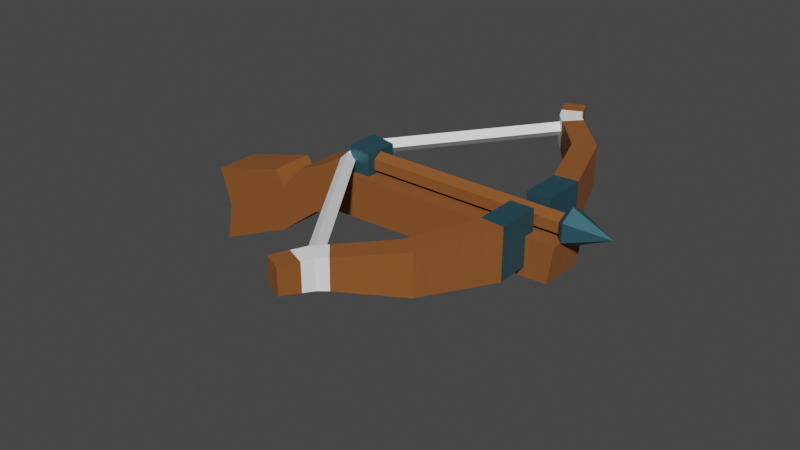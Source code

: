 # Source: crossbow.blend  (saved by Blender 3.5.10; exported with 4.5.12 LTS)
import bpy
from mathutils import Matrix  # noqa: F401  (used for matrix-valued properties, if any)

bpy.ops.wm.read_factory_settings(use_empty=True)
scene = bpy.context.scene
scene.name = 'Scene'

# ---- collections
col_collection = bpy.data.collections.new('Collection'); scene.collection.children.link(col_collection)

# ---- materials (node trees are filled in below, after node groups)
mat_metal = bpy.data.materials.new('metal')
mat_metal.use_transparent_shadow = False
mat_metal.diffuse_color = (0.0574, 0.1757, 0.2265, 1.0)
mat_brown = bpy.data.materials.new('brown')
mat_brown.use_transparent_shadow = False
mat_brown.diffuse_color = (0.2573, 0.08074, 0.01262, 1.0)
mat_white = bpy.data.materials.new('white')
mat_white.use_transparent_shadow = False
mat_white.diffuse_color = (0.9608, 0.9608, 0.9608, 1.0)

# ---- material node trees
mat_metal.use_nodes = True; mat_metal.node_tree.nodes.clear()
_N = mat_metal.node_tree.nodes; _L = mat_metal.node_tree.links
n0 = _N.new('ShaderNodeBsdfPrincipled'); n0.name = 'Principled BSDF'; n0.location = (10, 300)
n0.distribution = 'GGX'
n0.subsurface_method = 'RANDOM_WALK_SKIN'
n0.inputs[0].default_value = (0.0574, 0.1757, 0.2265, 1.0)
n0.inputs[1].default_value = 0.7649
n0.inputs[2].default_value = 0.5509
n0.inputs[27].default_value = (0.0, 0.0, 0.0, 1.0)
n0.inputs[28].default_value = 1.0
n1 = _N.new('ShaderNodeOutputMaterial'); n1.name = 'Material Output'; n1.location = (320, 270)
_L.new(n0.outputs[0], n1.inputs[0])
n1.is_active_output = True
mat_brown.use_nodes = True; mat_brown.node_tree.nodes.clear()
_N = mat_brown.node_tree.nodes; _L = mat_brown.node_tree.links
n0 = _N.new('ShaderNodeBsdfPrincipled'); n0.name = 'Principled BSDF'; n0.location = (10, 300)
n0.distribution = 'GGX'
n0.subsurface_method = 'RANDOM_WALK_SKIN'
n0.inputs[0].default_value = (0.2573, 0.08074, 0.01262, 1.0)
n0.inputs[2].default_value = 0.893
n0.inputs[27].default_value = (0.0, 0.0, 0.0, 1.0)
n0.inputs[28].default_value = 1.0
n1 = _N.new('ShaderNodeOutputMaterial'); n1.name = 'Material Output'; n1.location = (320, 270)
_L.new(n0.outputs[0], n1.inputs[0])
n1.is_active_output = True
mat_white.use_nodes = True; mat_white.node_tree.nodes.clear()
_N = mat_white.node_tree.nodes; _L = mat_white.node_tree.links
n0 = _N.new('ShaderNodeBsdfPrincipled'); n0.name = 'Principled BSDF'; n0.location = (10, 300)
n0.distribution = 'GGX'
n0.subsurface_method = 'RANDOM_WALK_SKIN'
n0.inputs[0].default_value = (0.9608, 0.9608, 0.9608, 1.0)
n0.inputs[2].default_value = 0.893
n0.inputs[27].default_value = (0.0, 0.0, 0.0, 1.0)
n0.inputs[28].default_value = 1.0
n1 = _N.new('ShaderNodeOutputMaterial'); n1.name = 'Material Output'; n1.location = (320, 270)
_L.new(n0.outputs[0], n1.inputs[0])
n1.is_active_output = True

# ---- world
world_world = bpy.data.worlds.new('World'); scene.world = world_world
world_world.use_nodes = True; world_world.node_tree.nodes.clear()
_N = world_world.node_tree.nodes; _L = world_world.node_tree.links
n0 = _N.new('ShaderNodeOutputWorld'); n0.name = 'World Output'; n0.location = (300, 300)
n1 = _N.new('ShaderNodeBackground'); n1.name = 'Background'; n1.location = (10, 300)
n1.inputs[0].default_value = (0.05088, 0.05088, 0.05088, 1.0)
_L.new(n1.outputs[0], n0.inputs[0])
n0.is_active_output = True
world_world.color = (0.05088, 0.05088, 0.05088)
world_world.use_sun_shadow = False
world_world.sun_shadow_jitter_overblur = 0.0

# ---- meshes
me_weapon_arrow03_metal_0 = bpy.data.meshes.new('Weapon_Arrow03_metal_0')
me_weapon_arrow03_metal_0.from_pydata([(38.51, 1.247e-05, 1.799), (38.51, -1.558, 0.8994), (39.78, -2.703, 1.561), (39.78, 1.308e-05, 3.121), (38.51, 1.247e-05, 1.799), (38.51, -1.558, 0.8994), (38.51, -1.558, -0.8994), (39.78, -2.703, -1.561), (39.78, -2.703, -1.561), (39.78, -2.703, 1.561), (38.51, -1.558, 0.8994), (38.51, -1.558, -0.8994), (38.51, 1.22e-05, -1.799), (39.78, 1.254e-05, -3.121), (39.78, 1.254e-05, -3.121), (39.78, -2.703, -1.561), (38.51, -1.558, -0.8994), (38.51, 1.22e-05, -1.799), (38.51, 1.558, -0.8994), (39.78, 2.703, -1.561), (39.78, 2.703, -1.561), (39.78, 1.254e-05, -3.121), (38.51, 1.22e-05, -1.799), (38.51, 1.558, -0.8994), (38.51, 1.558, 0.8994), (39.78, 2.703, 1.561), (39.78, 2.703, 1.561), (39.78, 2.703, -1.561), (38.51, 1.558, -0.8994), (38.51, 1.558, 0.8994), (38.51, 1.247e-05, 1.799), (39.78, 1.308e-05, 3.121), (39.78, 1.308e-05, 3.121), (39.78, 2.703, 1.561), (38.51, 1.558, 0.8994), (39.78, 1.308e-05, 3.121), (39.78, -2.703, 1.561), (46.5, 1.252e-05, 8.028e-06), (39.78, -2.703, 1.561), (39.78, -2.703, -1.561), (46.5, 1.252e-05, 8.028e-06), (39.78, -2.703, -1.561), (39.78, 1.254e-05, -3.121), (46.5, 1.252e-05, 8.028e-06), (39.78, 1.254e-05, -3.121), (39.78, 2.703, -1.561), (46.5, 1.252e-05, 8.028e-06), (39.78, 2.703, -1.561), (39.78, 2.703, 1.561), (46.5, 1.252e-05, 8.028e-06), (39.78, 2.703, 1.561), (39.78, 1.308e-05, 3.121), (46.5, 1.252e-05, 8.028e-06), (-2.93e-07, 1.558, -0.8994), (2.93e-07, -5.717e-08, -1.799), (5.86e-07, -1.558, -0.8994), (5.86e-07, -1.558, -0.8994), (2.93e-07, -1.558, 0.8994), (-2.93e-07, 2.144e-07, 1.799), (-2.93e-07, 1.558, -0.8994), (5.86e-07, -1.558, -0.8994), (-2.93e-07, 2.144e-07, 1.799), (-5.86e-07, 1.558, 0.8994), (-2.93e-07, 1.558, -0.8994), (-2.93e-07, 2.144e-07, 1.799), (-2.93e-07, 2.144e-07, 1.799), (2.93e-07, -1.558, 0.8994), (38.51, -1.558, 0.8994), (38.51, -1.558, 0.8994), (38.51, 1.247e-05, 1.799), (-2.93e-07, 2.144e-07, 1.799), (2.93e-07, -1.558, 0.8994), (5.86e-07, -1.558, -0.8994), (38.51, -1.558, -0.8994), (38.51, -1.558, -0.8994), (38.51, -1.558, 0.8994), (2.93e-07, -1.558, 0.8994), (5.86e-07, -1.558, -0.8994), (2.93e-07, -5.717e-08, -1.799), (38.51, 1.22e-05, -1.799), (38.51, 1.22e-05, -1.799), (38.51, -1.558, -0.8994), (5.86e-07, -1.558, -0.8994), (2.93e-07, -5.717e-08, -1.799), (-2.93e-07, 1.558, -0.8994), (38.51, 1.558, -0.8994), (38.51, 1.558, -0.8994), (38.51, 1.22e-05, -1.799), (2.93e-07, -5.717e-08, -1.799), (-2.93e-07, 1.558, -0.8994), (-5.86e-07, 1.558, 0.8994), (38.51, 1.558, 0.8994), (38.51, 1.558, 0.8994), (38.51, 1.558, -0.8994), (-2.93e-07, 1.558, -0.8994), (-5.86e-07, 1.558, 0.8994), (-2.93e-07, 2.144e-07, 1.799), (38.51, 1.247e-05, 1.799), (38.51, 1.247e-05, 1.799), (38.51, 1.558, 0.8994), (-5.86e-07, 1.558, 0.8994)], [], [(0, 1, 2), (2, 3, 4), (5, 6, 7), (8, 9, 10), (11, 12, 13), (14, 15, 16), (17, 18, 19), (20, 21, 22), (23, 24, 25), (26, 27, 28), (29, 30, 31), (32, 33, 34), (35, 36, 37), (38, 39, 40), (41, 42, 43), (44, 45, 46), (47, 48, 49), (50, 51, 52), (53, 54, 55), (56, 57, 58), (59, 60, 61), (62, 63, 64), (65, 66, 67), (68, 69, 70), (71, 72, 73), (74, 75, 76), (77, 78, 79), (80, 81, 82), (83, 84, 85), (86, 87, 88), (89, 90, 91), (92, 93, 94), (95, 96, 97), (98, 99, 100)])
me_weapon_arrow03_metal_0.polygons.foreach_set('material_index', [0, 0, 0, 0, 0, 0, 0, 0, 0, 0, 0, 0, 0, 0, 0, 0, 0, 0, 1, 1, 1, 1, 1, 1, 1, 1, 1, 1, 1, 1, 1, 1, 1, 1])
_uv = me_weapon_arrow03_metal_0.uv_layers.new(name='UVMap')
_uv.uv.foreach_set('vector', [0.75, 0.0, 0.9167, 0.0, 0.9167, 0.0, 0.9167, 0.0, 0.75, 0.0, 0.75, 0.0, 0.9167, 0.0, 0.6667, 0.0, 0.6667, 0.0, 0.6667, 0.0, 0.9167, 0.0, 0.9167, 0.0, 0.6667, 0.0, 0.25, 0.0, 0.25, 0.0, 0.25, 0.0, 0.6667, 0.0, 0.6667, 0.0, 0.25, 0.0, 0.08333, 0.0, 0.08333, 0.0, 0.08333, 0.0, 0.25, 0.0, 0.25, 0.0, 0.08333, 0.0, 0.5833, 0.0, 0.5833, 0.0, 0.5833, 0.0, 0.08333, 0.0, 0.08333, 0.0, 0.5833, 0.0, 0.75, 0.0, 0.75, 0.0, 0.75, 0.0, 0.5833, 0.0, 0.5833, 0.0, 0.75, 0.0, 0.9167, 0.0, 0.5417, 0.0, 0.9167, 0.0, 0.6667, 0.0, 0.5417, 0.0, 0.6667, 0.0, 0.25, 0.0, 0.5417, 0.0, 0.25, 0.0, 0.08333, 0.0, 0.5417, 0.0, 0.08333, 0.0, 0.5833, 0.0, 0.5417, 0.0, 0.5833, 0.0, 0.75, 0.0, 0.5417, 0.0, 0.08333, 1.0, 0.25, 1.0, 0.6667, 1.0, 0.6667, 1.0, 0.9167, 1.0, 0.75, 1.0, 0.08333, 1.0, 0.6667, 1.0, 0.75, 1.0, 0.3333, 1.0, 0.08333, 1.0, 0.75, 1.0, 0.75, 1.0, 0.9167, 1.0, 0.9167, 0.0, 0.9167, 0.0, 0.75, 0.0, 0.75, 1.0, -0.08333, 1.0, 0.08333, 1.0, 0.08333, 0.0, 0.08333, 0.0, -0.08333, 0.0, -0.08333, 1.0, 0.08333, 1.0, 0.25, 1.0, 0.25, 0.0, 0.25, 0.0, 0.08333, 0.0, 0.08333, 1.0, 0.25, 1.0, 0.4167, 1.0, 0.4167, 0.0, 0.4167, 0.0, 0.25, 0.0, 0.25, 1.0, 0.4167, 1.0, 0.5833, 1.0, 0.5833, 0.0, 0.5833, 0.0, 0.4167, 0.0, 0.4167, 1.0, 0.5833, 1.0, 0.75, 1.0, 0.75, 0.0, 0.75, 0.0, 0.5833, 0.0, 0.5833, 1.0])
me_weapon_arrow03_metal_0.materials.append(mat_metal)
me_weapon_arrow03_metal_0.materials.append(mat_brown)
me_weapon_arrow03_metal_0.update()
me_weapon_arrow03_metal_0.normals_split_custom_set([tuple(v) for v in zip(*[iter([-0.6687, -0.3718, 0.6439, -0.6687, -0.3718, 0.6439, -0.6687, -0.3718, 0.6439, -0.6687, -0.3718, 0.6439, -0.6687, -0.3718, 0.6439, -0.6687, -0.3718, 0.6439, -0.6687, -0.7435, 0.0, -0.6687, -0.7435, 0.0, -0.6687, -0.7435, 0.0, -0.6687, -0.7435, 1.784e-07, -0.6687, -0.7435, 1.784e-07, -0.6687, -0.7435, 1.784e-07, -0.6687, -0.3718, -0.6439, -0.6687, -0.3718, -0.6439, -0.6687, -0.3718, -0.6439, -0.6687, -0.3718, -0.6439, -0.6687, -0.3718, -0.6439, -0.6687, -0.3718, -0.6439, -0.6687, 0.3718, -0.6439, -0.6687, 0.3718, -0.6439, -0.6687, 0.3718, -0.6439, -0.6687, 0.3718, -0.6439, -0.6687, 0.3718, -0.6439, -0.6687, 0.3718, -0.6439, -0.6687, 0.7435, 0.0, -0.6687, 0.7435, 0.0, -0.6687, 0.7435, 0.0, -0.6687, 0.7435, -8.921e-08, -0.6687, 0.7435, -8.921e-08, -0.6687, 0.7435, -8.921e-08, -0.6687, 0.3718, 0.6439, -0.6687, 0.3718, 0.6439, -0.6687, 0.3718, 0.6439, -0.6687, 0.3718, 0.6439, -0.6687, 0.3718, 0.6439, -0.6687, 0.3718, 0.6439, 0.3734, -0.4638, 0.8034, 0.3734, -0.4638, 0.8034, 0.3734, -0.4638, 0.8034, 0.3734, -0.9277, 8.443e-08, 0.3734, -0.9277, 8.443e-08, 0.3734, -0.9277, 8.443e-08, 0.3734, -0.4638, -0.8034, 0.3734, -0.4638, -0.8034, 0.3734, -0.4638, -0.8034, 0.3734, 0.4638, -0.8034, 0.3734, 0.4638, -0.8034, 0.3734, 0.4638, -0.8034, 0.3734, 0.9277, -8.443e-08, 0.3734, 0.9277, -8.443e-08, 0.3734, 0.9277, -8.443e-08, 0.3734, 0.4638, 0.8034, 0.3734, 0.4638, 0.8034, 0.3734, 0.4638, 0.8034, -1.0, -2.821e-07, -1.629e-07, -1.0, -2.821e-07, -1.629e-07, -1.0, -2.821e-07, -1.629e-07, -1.0, -2.821e-07, -1.629e-07, -1.0, -2.821e-07, -1.629e-07, -1.0, -2.821e-07, -1.629e-07, -1.0, -2.821e-07, -1.629e-07, -1.0, -2.821e-07, -1.629e-07, -1.0, -2.821e-07, -1.629e-07, -1.0, -2.821e-07, -1.629e-07, -1.0, -2.821e-07, -1.629e-07, -1.0, -2.821e-07, -1.629e-07, -5.971e-09, -0.5, 0.866, -5.971e-09, -0.5, 0.866, -5.971e-09, -0.5, 0.866, -3.587e-09, -0.5, 0.866, -3.587e-09, -0.5, 0.866, -3.587e-09, -0.5, 0.866, 3.188e-07, -1.0, 0.0, 3.188e-07, -1.0, 0.0, 3.188e-07, -1.0, 0.0, 3.158e-07, -1.0, 0.0, 3.158e-07, -1.0, 0.0, 3.158e-07, -1.0, 0.0, 3.2e-07, -0.5, -0.866, 3.2e-07, -0.5, -0.866, 3.2e-07, -0.5, -0.866, 3.214e-07, -0.5, -0.866, 3.214e-07, -0.5, -0.866, 3.214e-07, -0.5, -0.866, -1.608e-09, 0.5, -0.866, -1.608e-09, 0.5, -0.866, -1.608e-09, 0.5, -0.866, -3.295e-09, 0.5, -0.866, -3.295e-09, 0.5, -0.866, -3.295e-09, 0.5, -0.866, -3.188e-07, 1.0, 0.0, -3.188e-07, 1.0, 0.0, -3.188e-07, 1.0, 0.0, -3.219e-07, 1.0, -1.101e-07, -3.219e-07, 1.0, -1.101e-07, -3.219e-07, 1.0, -1.101e-07, -3.131e-07, 0.5, 0.866, -3.131e-07, 0.5, 0.866, -3.131e-07, 0.5, 0.866, -3.214e-07, 0.5, 0.866, -3.214e-07, 0.5, 0.866, -3.214e-07, 0.5, 0.866])] * 3)])
me_weapon_crossbow_brown_0 = bpy.data.meshes.new('Weapon_Crossbow_brown_0')
me_weapon_crossbow_brown_0.from_pydata([(-27.41, 0.942, -4.0), (-25.35, 7.615, -4.0), (-11.52, -0.1849, -4.0), (-13.37, -2.802, -4.0), (-25.35, 7.615, 4.0), (-11.52, -0.1849, 4.0), (-11.89, 8.276, 4.0), (-26.6, 14.69, 4.0), (-26.6, 14.69, -4.0), (-25.35, 7.615, -4.0), (-25.35, 7.615, 4.0), (-26.6, 14.69, 4.0), (-4.172, 2.395, -4.0), (-4.172, 2.395, 4.0), (1.271, 0.5431, 4.0), (1.271, 0.5431, -4.0), (42.66, -7.059, -4.0), (41.67, -0.6009, -4.0), (41.67, -0.6009, 4.0), (42.66, -7.059, 4.0), (-1.745, -7.059, -4.0), (42.66, -7.059, -4.0), (42.66, -7.059, 4.0), (-1.745, -7.059, 4.0), (41.67, -0.6009, -4.0), (1.271, 0.5431, -4.0), (1.271, 0.5431, 4.0), (41.67, -0.6009, 4.0), (-27.41, 0.942, -4.0), (-13.37, -2.802, -4.0), (-13.37, -2.802, 4.0), (-27.41, 0.942, 4.0), (-25.35, 7.615, -4.0), (-27.41, 0.942, -4.0), (-27.41, 0.942, 4.0), (-25.35, 7.615, 4.0), (-13.37, -2.802, -4.0), (-11.52, -0.1849, -4.0), (-11.52, -0.1849, 4.0), (-13.37, -2.802, 4.0), (-11.52, -0.1849, -4.0), (-7.181, -4.704, -4.0), (-7.181, -4.704, 4.0), (-11.52, -0.1849, 4.0), (-7.181, -4.704, -4.0), (-1.745, -7.059, -4.0), (-1.745, -7.059, 4.0), (-7.181, -4.704, 4.0), (41.67, -0.6009, -4.0), (42.66, -7.059, -4.0), (-1.745, -7.059, -4.0), (1.271, 0.5431, -4.0), (-1.745, -7.059, 4.0), (42.66, -7.059, 4.0), (41.67, -0.6009, 4.0), (1.271, 0.5431, 4.0), (-26.6, 14.69, -4.0), (-26.6, 14.69, 4.0), (-11.89, 8.276, 4.0), (-11.89, 8.276, -4.0), (-4.172, 2.395, -4.0), (-7.181, -4.704, -4.0), (-11.52, -0.1849, -4.0), (-11.89, 8.276, -4.0), (-7.181, -4.704, 4.0), (-4.172, 2.395, 4.0), (-11.89, 8.276, 4.0), (-11.52, -0.1849, 4.0), (-25.35, 7.615, -4.0), (-26.6, 14.69, -4.0), (-11.89, 8.276, -4.0), (-11.52, -0.1849, -4.0), (-27.41, 0.942, 4.0), (-13.37, -2.802, 4.0), (-11.52, -0.1849, 4.0), (-25.35, 7.615, 4.0), (-11.89, 8.276, -4.0), (-11.89, 8.276, 4.0), (-4.172, 2.395, 4.0), (-4.172, 2.395, -4.0), (1.271, 0.5431, -4.0), (-1.745, -7.059, -4.0), (-7.181, -4.704, -4.0), (-4.172, 2.395, -4.0), (-7.181, -4.704, 4.0), (-1.745, -7.059, 4.0), (1.271, 0.5431, 4.0), (-4.172, 2.395, 4.0), (33.63, -2.03, 9.381), (33.63, -10.84, 9.381), (29.31, -10.84, 21.38), (29.31, -3.698, 21.38), (18.48, -6.496, 36.27), (19.85, -6.107, 33.27), (19.84, -10.84, 33.29), (18.48, -10.84, 36.27), (32.83, -10.84, 23.38), (37.75, -10.84, 9.725), (37.75, -2.045, 9.725), (32.83, -3.793, 23.38), (23.25, -10.84, 34.79), (23.26, -6.168, 34.77), (21.97, -6.579, 37.88), (21.97, -10.84, 37.88), (33.63, -2.03, 9.381), (29.31, -3.698, 21.38), (32.83, -3.793, 23.38), (37.75, -2.045, 9.725), (29.31, -10.84, 21.38), (33.63, -10.84, 9.381), (37.75, -10.84, 9.725), (32.83, -10.84, 23.38), (29.31, -3.698, 21.38), (22.78, -5.546, 28.83), (25.27, -5.753, 31.56), (32.83, -3.793, 23.38), (18.48, -6.496, 36.27), (18.48, -10.84, 36.27), (21.97, -10.84, 37.88), (21.97, -6.579, 37.88), (18.48, -10.84, 36.27), (19.84, -10.84, 33.29), (23.25, -10.84, 34.79), (21.97, -10.84, 37.88), (18.48, -6.496, 36.27), (21.97, -6.579, 37.88), (23.26, -6.168, 34.77), (19.85, -6.107, 33.27), (22.78, -5.546, 28.83), (29.31, -3.698, 21.38), (29.31, -10.84, 21.38), (22.82, -10.84, 28.79), (32.83, -10.84, 23.38), (32.83, -3.793, 23.38), (25.27, -5.753, 31.56), (25.31, -10.84, 31.52), (29.31, -10.84, 21.38), (32.83, -10.84, 23.38), (25.31, -10.84, 31.52), (22.82, -10.84, 28.79), (29.31, -10.84, -21.38), (33.63, -10.84, -9.381), (33.63, -2.03, -9.381), (29.31, -3.698, -21.38), (18.48, -6.496, -36.27), (18.48, -10.84, -36.27), (19.84, -10.84, -33.29), (19.85, -6.107, -33.27), (32.83, -10.84, -23.38), (32.83, -3.793, -23.38), (37.75, -2.045, -9.725), (37.75, -10.84, -9.725), (21.97, -6.579, -37.88), (23.26, -6.168, -34.77), (23.25, -10.84, -34.79), (21.97, -10.84, -37.88), (33.63, -2.03, -9.381), (37.75, -2.045, -9.725), (32.83, -3.793, -23.38), (29.31, -3.698, -21.38), (29.31, -10.84, -21.38), (32.83, -10.84, -23.38), (37.75, -10.84, -9.725), (33.63, -10.84, -9.381), (29.31, -3.698, -21.38), (32.83, -3.793, -23.38), (25.27, -5.753, -31.56), (22.78, -5.546, -28.83), (18.48, -6.496, -36.27), (21.97, -6.579, -37.88), (21.97, -10.84, -37.88), (18.48, -10.84, -36.27), (18.48, -10.84, -36.27), (21.97, -10.84, -37.88), (23.25, -10.84, -34.79), (19.84, -10.84, -33.29), (23.26, -6.168, -34.77), (21.97, -6.579, -37.88), (18.48, -6.496, -36.27), (19.85, -6.107, -33.27), (22.78, -5.546, -28.83), (22.82, -10.84, -28.79), (29.31, -10.84, -21.38), (29.31, -3.698, -21.38), (25.27, -5.753, -31.56), (32.83, -3.793, -23.38), (32.83, -10.84, -23.38), (25.31, -10.84, -31.52), (25.31, -10.84, -31.52), (32.83, -10.84, -23.38), (29.31, -10.84, -21.38), (22.82, -10.84, -28.79), (20.9, -5.808, 30.97), (22.78, -5.546, 28.83), (22.82, -10.84, 28.79), (20.9, -10.84, 30.97), (25.31, -10.84, 31.52), (25.27, -5.753, 31.56), (24.02, -5.922, 32.91), (24.02, -10.84, 32.91), (22.82, -10.84, 28.79), (25.31, -10.84, 31.52), (24.02, -10.84, 32.91), (20.9, -10.84, 30.97), (19.85, -6.107, 33.27), (23.26, -6.168, 34.77), (24.02, -5.922, 32.91), (20.9, -5.808, 30.97), (19.85, -6.107, 33.27), (20.9, -5.808, 30.97), (20.9, -10.84, 30.97), (19.84, -10.84, 33.29), (24.02, -10.84, 32.91), (24.02, -5.922, 32.91), (23.26, -6.168, 34.77), (23.25, -10.84, 34.79), (19.84, -10.84, 33.29), (20.9, -10.84, 30.97), (24.02, -10.84, 32.91), (23.25, -10.84, 34.79), (22.78, -5.546, 28.83), (20.9, -5.808, 30.97), (24.02, -5.922, 32.91), (25.27, -5.753, 31.56), (20.9, -5.808, -30.97), (20.9, -10.84, -30.97), (22.82, -10.84, -28.79), (22.78, -5.546, -28.83), (24.02, -5.922, -32.91), (25.27, -5.753, -31.56), (25.31, -10.84, -31.52), (24.02, -10.84, -32.91), (24.02, -10.84, -32.91), (25.31, -10.84, -31.52), (22.82, -10.84, -28.79), (20.9, -10.84, -30.97), (24.02, -5.922, -32.91), (23.26, -6.168, -34.77), (19.85, -6.107, -33.27), (20.9, -5.808, -30.97), (19.85, -6.107, -33.27), (19.84, -10.84, -33.29), (20.9, -10.84, -30.97), (20.9, -5.808, -30.97), (23.26, -6.168, -34.77), (24.02, -5.922, -32.91), (24.02, -10.84, -32.91), (23.25, -10.84, -34.79), (19.84, -10.84, -33.29), (23.25, -10.84, -34.79), (24.02, -10.84, -32.91), (20.9, -10.84, -30.97), (22.78, -5.546, -28.83), (25.27, -5.753, -31.56), (24.02, -5.922, -32.91), (20.9, -5.808, -30.97), (21.27, -8.538, 32.91), (1.808, -9.126, 3.786), (3.005, -10.37, 3.328), (22.32, -9.788, 32.23), (22.32, -9.788, 32.23), (3.005, -10.37, 3.328), (4.19, -9.116, 2.851), (23.35, -8.538, 31.52), (23.35, -8.538, 31.52), (4.19, -9.116, 2.851), (2.993, -7.871, 3.309), (22.3, -7.289, 32.2), (22.3, -7.289, 32.2), (2.993, -7.871, 3.309), (1.808, -9.126, 3.786), (21.27, -8.538, 32.91), (23.35, -8.538, 31.52), (22.3, -7.289, 32.2), (21.27, -8.538, 32.91), (22.32, -9.788, 32.23), (21.27, -8.538, -32.9), (22.32, -9.788, -32.22), (3.005, -10.37, -3.315), (1.808, -9.126, -3.774), (22.32, -9.788, -32.22), (23.35, -8.538, -31.51), (4.19, -9.116, -2.839), (3.005, -10.37, -3.315), (23.35, -8.538, -31.51), (22.3, -7.289, -32.18), (2.993, -7.871, -3.297), (4.19, -9.116, -2.839), (22.3, -7.289, -32.18), (21.27, -8.538, -32.9), (1.808, -9.126, -3.774), (2.993, -7.871, -3.297), (23.35, -8.538, -31.51), (22.32, -9.788, -32.22), (21.27, -8.538, -32.9), (22.3, -7.289, -32.18), (1.808, -9.126, 3.786), (1.201, -9.126, 0.006207), (2.34, -10.24, 0.006208), (2.472, -10.37, 0.006208), (3.005, -10.37, 3.328), (3.005, -10.37, 3.328), (2.472, -10.37, 0.006208), (3.531, -9.318, 0.006207), (3.733, -9.116, 0.006207), (4.19, -9.116, 2.851), (4.19, -9.116, 2.851), (3.733, -9.116, 0.006207), (2.632, -8.037, 0.006207), (2.463, -7.871, 0.006207), (2.993, -7.871, 3.309), (2.993, -7.871, 3.309), (2.463, -7.871, 0.006207), (1.287, -9.04, 0.006207), (1.201, -9.126, 0.006207), (1.808, -9.126, 3.786), (1.808, -9.126, -3.774), (3.005, -10.37, -3.315), (2.472, -10.37, 0.006208), (2.34, -10.24, 0.006208), (1.201, -9.126, 0.006207), (3.005, -10.37, -3.315), (4.19, -9.116, -2.839), (3.733, -9.116, 0.006207), (3.531, -9.318, 0.006207), (2.472, -10.37, 0.006208), (4.19, -9.116, -2.839), (2.993, -7.871, -3.297), (2.463, -7.871, 0.006207), (2.632, -8.037, 0.006207), (3.733, -9.116, 0.006207), (2.993, -7.871, -3.297), (1.808, -9.126, -3.774), (1.201, -9.126, 0.006207), (1.287, -9.04, 0.006207), (2.463, -7.871, 0.006207), (33.63, -10.84, 9.381), (33.63, -2.03, 9.381), (33.63, -2.071, 2.089), (33.63, -10.84, 2.103), (37.75, -2.045, 9.725), (37.75, -10.84, 9.725), (37.75, -10.84, 2.103), (37.75, -2.071, 2.089), (33.63, -2.03, 9.381), (37.75, -2.045, 9.725), (37.75, -2.071, 2.089), (33.63, -2.071, 2.089), (37.75, -10.84, 2.103), (37.75, -10.84, 9.725), (33.63, -10.84, 9.381), (33.63, -10.84, 2.103), (37.75, -2.071, 2.089), (37.75, -10.84, 2.103), (33.63, -10.84, 2.103), (33.63, -2.071, 2.089), (33.63, -2.071, -2.089), (33.63, -2.03, -9.381), (33.63, -10.84, -9.381), (33.63, -10.84, -2.103), (37.75, -10.84, -2.103), (37.75, -10.84, -9.725), (37.75, -2.045, -9.725), (37.75, -2.071, -2.089), (37.75, -2.071, -2.089), (37.75, -2.045, -9.725), (33.63, -2.03, -9.381), (33.63, -2.071, -2.089), (37.75, -10.84, -2.103), (33.63, -10.84, -2.103), (33.63, -10.84, -9.381), (37.75, -10.84, -9.725), (33.63, -10.84, -2.103), (37.75, -10.84, -2.103), (37.75, -2.071, -2.089), (33.63, -2.071, -2.089), (1.68, -6.186, -3.0), (3.77, -8.737, -3.0), (3.77, -8.737, 3.0), (1.68, -6.186, 3.0), (7.103, -6.216, -3.0), (1.68, -6.186, -3.0), (1.68, -6.186, 3.0), (7.103, -6.216, 3.0), (7.091, -10.8, -3.0), (7.103, -6.216, -3.0), (7.103, -6.216, 3.0), (7.091, -10.8, 3.0), (3.043, -11.45, -3.0), (7.091, -10.8, -3.0), (7.091, -10.8, 3.0), (3.043, -11.45, 3.0), (3.77, -8.737, -3.0), (3.043, -11.45, -3.0), (3.043, -11.45, 3.0), (3.77, -8.737, 3.0), (3.77, -8.737, -3.0), (1.68, -6.186, -3.0), (7.103, -6.216, -3.0), (7.091, -10.8, -3.0), (3.043, -11.45, -3.0), (3.77, -8.737, 3.0), (3.043, -11.45, 3.0), (7.091, -10.8, 3.0), (7.103, -6.216, 3.0), (1.68, -6.186, 3.0)], [], [(0, 1, 2), (0, 2, 3), (4, 5, 6), (4, 6, 7), (8, 9, 10), (8, 10, 11), (12, 13, 14), (12, 14, 15), (16, 17, 18), (16, 18, 19), (20, 21, 22), (20, 22, 23), (24, 25, 26), (24, 26, 27), (28, 29, 30), (28, 30, 31), (32, 33, 34), (32, 34, 35), (36, 37, 38), (36, 38, 39), (40, 41, 42), (40, 42, 43), (44, 45, 46), (44, 46, 47), (48, 49, 50), (48, 50, 51), (52, 53, 54), (52, 54, 55), (56, 57, 58), (56, 58, 59), (60, 61, 62), (60, 62, 63), (64, 65, 66), (64, 66, 67), (68, 69, 70), (68, 70, 71), (72, 73, 74), (72, 74, 75), (76, 77, 78), (76, 78, 79), (80, 81, 82), (80, 82, 83), (84, 85, 86), (84, 86, 87), (88, 89, 90), (88, 90, 91), (92, 93, 94), (92, 94, 95), (96, 97, 98), (96, 98, 99), (100, 101, 102), (100, 102, 103), (104, 105, 106), (104, 106, 107), (108, 109, 110), (108, 110, 111), (112, 113, 114), (112, 114, 115), (116, 117, 118), (116, 118, 119), (120, 121, 122), (120, 122, 123), (124, 125, 126), (124, 126, 127), (128, 129, 130), (128, 130, 131), (132, 133, 134), (132, 134, 135), (136, 137, 138), (136, 138, 139), (140, 141, 142), (140, 142, 143), (144, 145, 146), (144, 146, 147), (148, 149, 150), (148, 150, 151), (152, 153, 154), (152, 154, 155), (156, 157, 158), (156, 158, 159), (160, 161, 162), (160, 162, 163), (164, 165, 166), (164, 166, 167), (168, 169, 170), (168, 170, 171), (172, 173, 174), (172, 174, 175), (176, 177, 178), (176, 178, 179), (180, 181, 182), (180, 182, 183), (184, 185, 186), (184, 186, 187), (188, 189, 190), (188, 190, 191), (192, 193, 194), (192, 194, 195), (196, 197, 198), (196, 198, 199), (200, 201, 202), (200, 202, 203), (204, 205, 206), (204, 206, 207), (208, 209, 210), (208, 210, 211), (212, 213, 214), (212, 214, 215), (216, 217, 218), (216, 218, 219), (220, 221, 222), (220, 222, 223), (224, 225, 226), (224, 226, 227), (228, 229, 230), (228, 230, 231), (232, 233, 234), (232, 234, 235), (236, 237, 238), (236, 238, 239), (240, 241, 242), (240, 242, 243), (244, 245, 246), (244, 246, 247), (248, 249, 250), (248, 250, 251), (252, 253, 254), (252, 254, 255), (256, 257, 258), (256, 258, 259), (260, 261, 262), (260, 262, 263), (264, 265, 266), (264, 266, 267), (268, 269, 270), (268, 270, 271), (272, 273, 274), (272, 274, 275), (276, 277, 278), (276, 278, 279), (280, 281, 282), (280, 282, 283), (284, 285, 286), (284, 286, 287), (288, 289, 290), (288, 290, 291), (292, 293, 294), (292, 294, 295), (298, 296, 297), (296, 298, 300), (300, 298, 299), (303, 301, 302), (301, 303, 305), (305, 303, 304), (310, 308, 309), (308, 310, 307), (307, 310, 306), (315, 313, 314), (313, 315, 312), (312, 315, 311), (316, 319, 320), (319, 316, 317), (319, 317, 318), (321, 324, 325), (324, 321, 322), (324, 322, 323), (329, 327, 328), (327, 329, 330), (327, 330, 326), (334, 332, 333), (332, 334, 335), (332, 335, 331), (336, 337, 338), (336, 338, 339), (340, 341, 342), (340, 342, 343), (344, 345, 346), (344, 346, 347), (348, 349, 350), (348, 350, 351), (352, 353, 354), (352, 354, 355), (356, 357, 358), (356, 358, 359), (360, 361, 362), (360, 362, 363), (364, 365, 366), (364, 366, 367), (368, 369, 370), (368, 370, 371), (372, 373, 374), (372, 374, 375), (376, 377, 378), (376, 378, 379), (380, 381, 382), (380, 382, 383), (384, 385, 386), (384, 386, 387), (388, 389, 390), (388, 390, 391), (392, 393, 394), (392, 394, 395), (398, 396, 397), (396, 398, 399), (396, 399, 400), (401, 404, 405), (404, 401, 403), (403, 401, 402)])
me_weapon_crossbow_brown_0.polygons.foreach_set('use_smooth', [0, 0, 0, 0, 0, 0, 0, 0, 0, 0, 0, 0, 0, 0, 0, 0, 0, 0, 0, 0, 0, 0, 0, 0, 0, 0, 0, 0, 0, 0, 0, 0, 0, 0, 0, 0, 0, 0, 0, 0, 0, 0, 0, 0, 0, 0, 0, 0, 0, 0, 0, 0, 1, 1, 0, 0, 1, 1, 0, 0, 0, 0, 1, 1, 0, 0, 0, 0, 0, 0, 0, 0, 0, 0, 0, 0, 1, 0, 1, 1, 0, 0, 1, 1, 0, 0, 0, 0, 1, 1, 0, 0, 0, 0, 0, 0, 0, 0, 0, 0, 0, 0, 1, 1, 0, 0, 0, 0, 0, 0, 1, 1, 0, 0, 0, 0, 0, 0, 1, 1, 0, 0, 0, 0, 0, 0, 1, 1, 0, 0, 1, 0, 0, 0, 0, 0, 0, 0, 0, 0, 0, 0, 0, 0, 0, 0, 0, 0, 0, 0, 0, 1, 0, 0, 0, 0, 0, 0, 1, 0, 0, 0, 0, 0, 0, 0, 0, 0, 0, 0, 0, 0, 0, 0, 0, 0, 1, 1, 0, 0, 0, 0, 0, 0, 0, 0, 1, 1, 0, 0, 0, 0, 0, 1, 0, 0, 0, 0, 0, 0, 0, 0, 0, 0, 0, 0, 0, 0])
me_weapon_crossbow_brown_0.polygons.foreach_set('material_index', [0, 0, 0, 0, 0, 0, 0, 0, 0, 0, 0, 0, 0, 0, 0, 0, 0, 0, 0, 0, 0, 0, 0, 0, 0, 0, 0, 0, 0, 0, 0, 0, 0, 0, 0, 0, 0, 0, 0, 0, 0, 0, 0, 0, 0, 0, 0, 0, 0, 0, 0, 0, 0, 0, 0, 0, 0, 0, 0, 0, 0, 0, 0, 0, 0, 0, 0, 0, 0, 0, 0, 0, 0, 0, 0, 0, 0, 0, 0, 0, 0, 0, 0, 0, 0, 0, 0, 0, 0, 0, 0, 0, 0, 0, 0, 0, 1, 1, 1, 1, 1, 1, 1, 1, 1, 1, 1, 1, 1, 1, 1, 1, 1, 1, 1, 1, 1, 1, 1, 1, 1, 1, 1, 1, 1, 1, 1, 1, 1, 1, 1, 1, 1, 1, 1, 1, 1, 1, 1, 1, 1, 1, 1, 1, 1, 1, 1, 1, 1, 1, 1, 1, 1, 1, 1, 1, 1, 1, 1, 1, 1, 1, 1, 1, 1, 1, 1, 1, 1, 1, 1, 1, 2, 2, 2, 2, 2, 2, 2, 2, 2, 2, 2, 2, 2, 2, 2, 2, 2, 2, 2, 2, 2, 2, 2, 2, 2, 2, 2, 2, 2, 2, 2, 2, 2, 2, 2, 2])
_uv = me_weapon_crossbow_brown_0.uv_layers.new(name='UVMap')
_uv.uv.foreach_set('vector', [-27.41, 1.942, -25.35, 8.615, -11.52, 0.8151, -27.41, 1.942, -11.52, 0.8151, -13.37, -1.802, -25.35, 8.615, -11.52, 0.8151, -11.89, 9.276, -25.35, 8.615, -11.89, 9.276, -26.6, 15.69, -26.6, 15.69, -25.35, 8.615, -25.35, 8.615, -26.6, 15.69, -25.35, 8.615, -26.6, 15.69, -4.172, 3.395, -4.172, 3.395, 1.271, 1.543, -4.172, 3.395, 1.271, 1.543, 1.271, 1.543, 42.66, -6.059, 41.67, 0.3991, 41.67, 0.3991, 42.66, -6.059, 41.67, 0.3991, 42.66, -6.059, -1.745, -6.059, 42.66, -6.059, 42.66, -6.059, -1.745, -6.059, 42.66, -6.059, -1.745, -6.059, 41.67, 0.3991, 1.271, 1.543, 1.271, 1.543, 41.67, 0.3991, 1.271, 1.543, 41.67, 0.3991, -27.41, 1.942, -13.37, -1.802, -13.37, -1.802, -27.41, 1.942, -13.37, -1.802, -27.41, 1.942, -25.35, 8.615, -27.41, 1.942, -27.41, 1.942, -25.35, 8.615, -27.41, 1.942, -25.35, 8.615, -13.37, -1.802, -11.52, 0.8151, -11.52, 0.8151, -13.37, -1.802, -11.52, 0.8151, -13.37, -1.802, -11.52, 0.8151, -7.181, -3.704, -7.181, -3.704, -11.52, 0.8151, -7.181, -3.704, -11.52, 0.8151, -7.181, -3.704, -1.745, -6.059, -1.745, -6.059, -7.181, -3.704, -1.745, -6.059, -7.181, -3.704, 41.67, 0.3991, 42.66, -6.059, -1.745, -6.059, 41.67, 0.3991, -1.745, -6.059, 1.271, 1.543, -1.745, -6.059, 42.66, -6.059, 41.67, 0.3991, -1.745, -6.059, 41.67, 0.3991, 1.271, 1.543, -26.6, 15.69, -26.6, 15.69, -11.89, 9.276, -26.6, 15.69, -11.89, 9.276, -11.89, 9.276, -4.172, 3.395, -7.181, -3.704, -11.52, 0.8151, -4.172, 3.395, -11.52, 0.8151, -11.89, 9.276, -7.181, -3.704, -4.172, 3.395, -11.89, 9.276, -7.181, -3.704, -11.89, 9.276, -11.52, 0.8151, -25.35, 8.615, -26.6, 15.69, -11.89, 9.276, -25.35, 8.615, -11.89, 9.276, -11.52, 0.8151, -27.41, 1.942, -13.37, -1.802, -11.52, 0.8151, -27.41, 1.942, -11.52, 0.8151, -25.35, 8.615, -11.89, 9.276, -11.89, 9.276, -4.172, 3.395, -11.89, 9.276, -4.172, 3.395, -4.172, 3.395, 1.271, 1.543, -1.745, -6.059, -7.181, -3.704, 1.271, 1.543, -7.181, -3.704, -4.172, 3.395, -7.181, -3.704, -1.745, -6.059, 1.271, 1.543, -7.181, -3.704, 1.271, 1.543, -4.172, 3.395, 3.676, -28.84, 3.676, -28.84, -0.6393, -40.84, 3.676, -28.84, -0.6393, -40.84, -0.6393, -40.84, -11.47, -55.72, -10.1, -52.73, -10.11, -52.75, -11.47, -55.72, -10.11, -52.75, -11.47, -55.72, 2.883, -42.84, 7.804, -29.18, 7.804, -29.18, 2.883, -42.84, 7.804, -29.18, 2.883, -42.84, -6.7, -54.24, -6.692, -54.23, -7.974, -57.34, -6.7, -54.24, -7.974, -57.34, -7.974, -57.34, 3.676, -28.84, -0.6393, -40.84, 2.883, -42.84, 3.676, -28.84, 2.883, -42.84, 7.804, -29.18, -0.6393, -40.84, 3.676, -28.84, 7.804, -29.18, -0.6393, -40.84, 7.804, -29.18, 2.883, -42.84, -0.6393, -40.84, -7.168, -48.29, -4.674, -51.01, -0.6393, -40.84, -4.674, -51.01, 2.883, -42.84, -11.47, -55.72, -11.47, -55.72, -7.974, -57.34, -11.47, -55.72, -7.974, -57.34, -7.974, -57.34, -11.47, -55.72, -10.11, -52.75, -6.7, -54.24, -11.47, -55.72, -6.7, -54.24, -7.974, -57.34, -11.47, -55.72, -7.974, -57.34, -6.692, -54.23, -11.47, -55.72, -6.692, -54.23, -10.1, -52.73, -7.168, -48.29, -0.6393, -40.84, -0.6393, -40.84, -7.168, -48.29, -0.6393, -40.84, -7.132, -48.25, 2.883, -42.84, 2.883, -42.84, -4.674, -51.01, 2.883, -42.84, -4.674, -51.01, -4.639, -50.97, -0.6393, -40.84, 2.883, -42.84, -4.639, -50.97, -0.6393, -40.84, -4.639, -50.97, -7.132, -48.25, -0.6393, -40.84, 3.676, -28.84, 3.676, -28.84, -0.6393, -40.84, 3.676, -28.84, -0.6393, -40.84, -11.47, -55.72, -11.47, -55.72, -10.11, -52.75, -11.47, -55.72, -10.11, -52.75, -10.1, -52.73, 2.883, -42.84, 2.883, -42.84, 7.804, -29.18, 2.883, -42.84, 7.804, -29.18, 7.804, -29.18, -7.974, -57.34, -6.692, -54.23, -6.7, -54.24, -7.974, -57.34, -6.7, -54.24, -7.974, -57.34, 3.676, -28.84, 7.804, -29.18, 2.883, -42.84, 3.676, -28.84, 2.883, -42.84, -0.6393, -40.84, -0.6393, -40.84, 2.883, -42.84, 7.804, -29.18, -0.6393, -40.84, 7.804, -29.18, 3.676, -28.84, -0.6393, -40.84, 2.883, -42.84, -4.674, -51.01, -0.6393, -40.84, -4.674, -51.01, -7.168, -48.29, -11.47, -55.72, -7.974, -57.34, -7.974, -57.34, -11.47, -55.72, -7.974, -57.34, -11.47, -55.72, -11.47, -55.72, -7.974, -57.34, -6.7, -54.24, -11.47, -55.72, -6.7, -54.24, -10.11, -52.75, -6.692, -54.23, -7.974, -57.34, -11.47, -55.72, -6.692, -54.23, -11.47, -55.72, -10.1, -52.73, -7.168, -48.29, -7.132, -48.25, -0.6393, -40.84, -7.168, -48.29, -0.6393, -40.84, -0.6393, -40.84, -4.674, -51.01, 2.883, -42.84, 2.883, -42.84, -4.674, -51.01, 2.883, -42.84, -4.639, -50.97, -4.639, -50.97, 2.883, -42.84, -0.6393, -40.84, -4.639, -50.97, -0.6393, -40.84, -7.132, -48.25, -9.046, -50.43, -7.168, -48.29, -7.132, -48.25, -9.046, -50.43, -7.132, -48.25, -9.046, -50.43, -4.639, -50.97, -4.674, -51.01, -5.927, -52.37, -4.639, -50.97, -5.927, -52.37, -5.927, -52.37, -7.132, -48.25, -4.639, -50.97, -5.927, -52.37, -7.132, -48.25, -5.927, -52.37, -9.046, -50.43, -10.1, -52.73, -6.692, -54.23, -5.927, -52.37, -10.1, -52.73, -5.927, -52.37, -9.046, -50.43, -10.1, -52.73, -9.046, -50.43, -9.046, -50.43, -10.1, -52.73, -9.046, -50.43, -10.11, -52.75, -5.927, -52.37, -5.927, -52.37, -6.692, -54.23, -5.927, -52.37, -6.692, -54.23, -6.7, -54.24, -10.11, -52.75, -9.046, -50.43, -5.927, -52.37, -10.11, -52.75, -5.927, -52.37, -6.7, -54.24, -7.168, -48.29, -9.046, -50.43, -5.927, -52.37, -7.168, -48.29, -5.927, -52.37, -4.674, -51.01, -9.046, -50.43, -9.046, -50.43, -7.132, -48.25, -9.046, -50.43, -7.132, -48.25, -7.168, -48.29, -5.927, -52.37, -4.674, -51.01, -4.639, -50.97, -5.927, -52.37, -4.639, -50.97, -5.927, -52.37, -5.927, -52.37, -4.639, -50.97, -7.132, -48.25, -5.927, -52.37, -7.132, -48.25, -9.046, -50.43, -5.927, -52.37, -6.692, -54.23, -10.1, -52.73, -5.927, -52.37, -10.1, -52.73, -9.046, -50.43, -10.1, -52.73, -10.11, -52.75, -9.046, -50.43, -10.1, -52.73, -9.046, -50.43, -9.046, -50.43, -6.692, -54.23, -5.927, -52.37, -5.927, -52.37, -6.692, -54.23, -5.927, -52.37, -6.7, -54.24, -10.11, -52.75, -6.7, -54.24, -5.927, -52.37, -10.11, -52.75, -5.927, -52.37, -9.046, -50.43, -7.168, -48.29, -4.674, -51.01, -5.927, -52.37, -7.168, -48.29, -5.927, -52.37, -9.046, -50.43, 9.587, -16.07, -9.876, 13.05, -8.679, 13.51, 9.587, -16.07, -8.679, 13.51, 10.64, -15.39, 10.64, -15.39, -8.679, 13.51, -7.494, 13.99, 10.64, -15.39, -7.494, 13.99, 11.67, -14.68, 11.67, -14.68, -7.494, 13.99, -8.691, 13.53, 11.67, -14.68, -8.691, 13.53, 10.61, -15.36, 10.61, -15.36, -8.691, 13.53, -9.876, 13.05, 10.61, -15.36, -9.876, 13.05, 9.587, -16.07, 11.67, -14.68, 10.61, -15.36, 9.587, -16.07, 11.67, -14.68, 9.587, -16.07, 10.64, -15.39, 9.587, 49.74, 10.64, 49.06, -8.679, 20.16, 9.587, 49.74, -8.679, 20.16, -9.876, 20.61, 10.64, 49.06, 11.67, 48.35, -7.494, 19.68, 10.64, 49.06, -7.494, 19.68, -8.679, 20.16, 11.67, 48.35, 10.61, 49.03, -8.691, 20.14, 11.67, 48.35, -8.691, 20.14, -7.494, 19.68, 10.61, 49.03, 9.587, 49.74, -9.876, 20.61, 10.61, 49.03, -9.876, 20.61, -8.691, 20.14, 11.67, 48.35, 10.64, 49.06, 9.587, 49.74, 11.67, 48.35, 9.587, 49.74, 10.61, 49.03, -9.344, 16.83, -9.876, 13.05, -10.48, 16.83, -9.876, 13.05, -9.344, 16.83, -8.679, 13.51, -8.679, 13.51, -9.344, 16.83, -9.212, 16.83, -8.153, 16.83, -8.679, 13.51, -9.212, 16.83, -8.679, 13.51, -8.153, 16.83, -7.494, 13.99, -7.494, 13.99, -8.153, 16.83, -7.951, 16.83, -8.691, 13.53, -9.052, 16.83, -9.221, 16.83, -9.052, 16.83, -8.691, 13.53, -7.951, 16.83, -7.951, 16.83, -8.691, 13.53, -7.494, 13.99, -9.876, 13.05, -10.4, 16.83, -10.48, 16.83, -10.4, 16.83, -9.876, 13.05, -9.221, 16.83, -9.221, 16.83, -9.876, 13.05, -8.691, 13.53, -9.876, 20.61, -9.344, 16.83, -10.48, 16.83, -9.344, 16.83, -9.876, 20.61, -8.679, 20.16, -9.344, 16.83, -8.679, 20.16, -9.212, 16.83, -8.679, 20.16, -8.153, 16.83, -9.212, 16.83, -8.153, 16.83, -8.679, 20.16, -7.494, 19.68, -8.153, 16.83, -7.494, 19.68, -7.951, 16.83, -9.052, 16.83, -8.691, 20.14, -9.221, 16.83, -8.691, 20.14, -9.052, 16.83, -7.951, 16.83, -8.691, 20.14, -7.951, 16.83, -7.494, 19.68, -10.4, 16.83, -9.876, 20.61, -10.48, 16.83, -9.876, 20.61, -10.4, 16.83, -9.221, 16.83, -9.876, 20.61, -9.221, 16.83, -8.691, 20.14, 3.676, -28.84, 3.676, -28.84, 3.676, -21.55, 3.676, -28.84, 3.676, -21.55, 3.676, -21.56, 7.804, -29.18, 7.804, -29.18, 7.804, -21.56, 7.804, -29.18, 7.804, -21.56, 7.804, -21.55, 3.676, -28.84, 7.804, -29.18, 7.804, -21.55, 3.676, -28.84, 7.804, -21.55, 3.676, -21.55, 7.804, -21.56, 7.804, -29.18, 3.676, -28.84, 7.804, -21.56, 3.676, -28.84, 3.676, -21.56, 7.804, -21.55, 7.804, -21.56, 3.676, -21.56, 7.804, -21.55, 3.676, -21.56, 3.676, -21.55, 3.676, -21.55, 3.676, -28.84, 3.676, -28.84, 3.676, -21.55, 3.676, -28.84, 3.676, -21.56, 7.804, -21.56, 7.804, -29.18, 7.804, -29.18, 7.804, -21.56, 7.804, -29.18, 7.804, -21.55, 7.804, -21.55, 7.804, -29.18, 3.676, -28.84, 7.804, -21.55, 3.676, -28.84, 3.676, -21.55, 7.804, -21.56, 3.676, -21.56, 3.676, -28.84, 7.804, -21.56, 3.676, -28.84, 7.804, -29.18, 3.676, -21.56, 7.804, -21.56, 7.804, -21.55, 3.676, -21.56, 7.804, -21.55, 3.676, -21.55, -3.251, 3.392, -1.161, 0.8408, -1.161, 0.8408, -3.251, 3.392, -1.161, 0.8408, -3.251, 3.392, 2.172, 3.361, -3.251, 3.392, -3.251, 3.392, 2.172, 3.361, -3.251, 3.392, 2.172, 3.361, 2.16, -1.217, 2.172, 3.361, 2.172, 3.361, 2.16, -1.217, 2.172, 3.361, 2.16, -1.217, -1.888, -1.868, 2.16, -1.217, 2.16, -1.217, -1.888, -1.868, 2.16, -1.217, -1.888, -1.868, -1.161, 0.8408, -1.888, -1.868, -1.888, -1.868, -1.161, 0.8408, -1.888, -1.868, -1.161, 0.8408, 2.172, 3.361, -1.161, 0.8408, -3.251, 3.392, -1.161, 0.8408, 2.172, 3.361, 2.16, -1.217, -1.161, 0.8408, 2.16, -1.217, -1.888, -1.868, -1.161, 0.8408, 2.172, 3.361, -3.251, 3.392, 2.172, 3.361, -1.161, 0.8408, 2.16, -1.217, 2.16, -1.217, -1.161, 0.8408, -1.888, -1.868])
_ca = me_weapon_crossbow_brown_0.color_attributes.new('Attribute', 'BYTE_COLOR', 'CORNER')
_ca.data.foreach_set('color', [1.0, 1.0, 1.0, 1.0, 1.0, 1.0, 1.0, 1.0, 1.0, 1.0, 1.0, 1.0, 1.0, 1.0, 1.0, 1.0, 1.0, 1.0, 1.0, 1.0, 1.0, 1.0, 1.0, 1.0, 1.0, 1.0, 1.0, 1.0, 1.0, 1.0, 1.0, 1.0, 1.0, 1.0, 1.0, 1.0, 1.0, 1.0, 1.0, 1.0, 1.0, 1.0, 1.0, 1.0, 1.0, 1.0, 1.0, 1.0, 1.0, 1.0, 1.0, 1.0, 1.0, 1.0, 1.0, 1.0, 1.0, 1.0, 1.0, 1.0, 1.0, 1.0, 1.0, 1.0, 1.0, 1.0, 1.0, 1.0, 1.0, 1.0, 1.0, 1.0, 1.0, 1.0, 1.0, 1.0, 1.0, 1.0, 1.0, 1.0, 1.0, 1.0, 1.0, 1.0, 1.0, 1.0, 1.0, 1.0, 1.0, 1.0, 1.0, 1.0, 1.0, 1.0, 1.0, 1.0, 1.0, 1.0, 1.0, 1.0, 1.0, 1.0, 1.0, 1.0, 1.0, 1.0, 1.0, 1.0, 1.0, 1.0, 1.0, 1.0, 1.0, 1.0, 1.0, 1.0, 1.0, 1.0, 1.0, 1.0, 1.0, 1.0, 1.0, 1.0, 1.0, 1.0, 1.0, 1.0, 1.0, 1.0, 1.0, 1.0, 1.0, 1.0, 1.0, 1.0, 1.0, 1.0, 1.0, 1.0, 1.0, 1.0, 1.0, 1.0, 1.0, 1.0, 1.0, 1.0, 1.0, 1.0, 1.0, 1.0, 1.0, 1.0, 1.0, 1.0, 1.0, 1.0, 1.0, 1.0, 1.0, 1.0, 1.0, 1.0, 1.0, 1.0, 1.0, 1.0, 1.0, 1.0, 1.0, 1.0, 1.0, 1.0, 1.0, 1.0, 1.0, 1.0, 1.0, 1.0, 1.0, 1.0, 1.0, 1.0, 1.0, 1.0, 1.0, 1.0, 1.0, 1.0, 1.0, 1.0, 1.0, 1.0, 1.0, 1.0, 1.0, 1.0, 1.0, 1.0, 1.0, 1.0, 1.0, 1.0, 1.0, 1.0, 1.0, 1.0, 1.0, 1.0, 1.0, 1.0, 1.0, 1.0, 1.0, 1.0, 1.0, 1.0, 1.0, 1.0, 1.0, 1.0, 1.0, 1.0, 1.0, 1.0, 1.0, 1.0, 1.0, 1.0, 1.0, 1.0, 1.0, 1.0, 1.0, 1.0, 1.0, 1.0, 1.0, 1.0, 1.0, 1.0, 1.0, 1.0, 1.0, 1.0, 1.0, 1.0, 1.0, 1.0, 1.0, 1.0, 1.0, 1.0, 1.0, 1.0, 1.0, 1.0, 1.0, 1.0, 1.0, 1.0, 1.0, 1.0, 1.0, 1.0, 1.0, 1.0, 1.0, 1.0, 1.0, 1.0, 1.0, 1.0, 1.0, 1.0, 1.0, 1.0, 1.0, 1.0, 1.0, 1.0, 1.0, 1.0, 1.0, 1.0, 1.0, 1.0, 1.0, 1.0, 1.0, 1.0, 1.0, 1.0, 1.0, 1.0, 1.0, 1.0, 1.0, 1.0, 1.0, 1.0, 1.0, 1.0, 1.0, 1.0, 1.0, 1.0, 1.0, 1.0, 1.0, 1.0, 1.0, 1.0, 1.0, 1.0, 1.0, 1.0, 1.0, 1.0, 1.0, 1.0, 1.0, 1.0, 1.0, 1.0, 1.0, 1.0, 1.0, 1.0, 1.0, 1.0, 1.0, 1.0, 1.0, 1.0, 1.0, 1.0, 1.0, 1.0, 1.0, 1.0, 1.0, 1.0, 1.0, 1.0, 1.0, 1.0, 1.0, 1.0, 1.0, 1.0, 1.0, 1.0, 1.0, 1.0, 1.0, 1.0, 1.0, 1.0, 1.0, 1.0, 1.0, 1.0, 1.0, 1.0, 1.0, 1.0, 1.0, 1.0, 1.0, 1.0, 1.0, 1.0, 1.0, 1.0, 1.0, 1.0, 1.0, 1.0, 1.0, 1.0, 1.0, 1.0, 1.0, 1.0, 1.0, 1.0, 1.0, 1.0, 1.0, 1.0, 1.0, 1.0, 1.0, 1.0, 1.0, 1.0, 1.0, 1.0, 1.0, 1.0, 1.0, 1.0, 1.0, 1.0, 1.0, 1.0, 1.0, 1.0, 1.0, 1.0, 1.0, 1.0, 1.0, 1.0, 1.0, 1.0, 1.0, 1.0, 1.0, 1.0, 1.0, 1.0, 1.0, 1.0, 1.0, 1.0, 1.0, 1.0, 1.0, 1.0, 1.0, 1.0, 1.0, 1.0, 1.0, 1.0, 1.0, 1.0, 1.0, 1.0, 1.0, 1.0, 1.0, 1.0, 1.0, 1.0, 1.0, 1.0, 1.0, 1.0, 1.0, 1.0, 1.0, 1.0, 1.0, 1.0, 1.0, 1.0, 1.0, 1.0, 1.0, 1.0, 1.0, 1.0, 1.0, 1.0, 1.0, 1.0, 1.0, 1.0, 1.0, 1.0, 1.0, 1.0, 1.0, 1.0, 1.0, 1.0, 1.0, 1.0, 1.0, 1.0, 1.0, 1.0, 1.0, 1.0, 1.0, 1.0, 1.0, 1.0, 1.0, 1.0, 1.0, 1.0, 1.0, 1.0, 1.0, 1.0, 1.0, 1.0, 1.0, 1.0, 1.0, 1.0, 1.0, 1.0, 1.0, 1.0, 1.0, 1.0, 1.0, 1.0, 1.0, 1.0, 1.0, 1.0, 1.0, 1.0, 1.0, 1.0, 1.0, 1.0, 1.0, 1.0, 1.0, 1.0, 1.0, 1.0, 1.0, 1.0, 1.0, 1.0, 1.0, 1.0, 1.0, 1.0, 1.0, 1.0, 1.0, 1.0, 1.0, 1.0, 1.0, 1.0, 1.0, 1.0, 1.0, 1.0, 1.0, 1.0, 1.0, 1.0, 1.0, 1.0, 1.0, 1.0, 1.0, 1.0, 1.0, 1.0, 1.0, 1.0, 1.0, 1.0, 1.0, 1.0, 1.0, 1.0, 1.0, 1.0, 1.0, 1.0, 1.0, 1.0, 1.0, 1.0, 1.0, 1.0, 1.0, 1.0, 1.0, 1.0, 1.0, 1.0, 1.0, 1.0, 1.0, 1.0, 1.0, 1.0, 1.0, 1.0, 1.0, 1.0, 1.0, 1.0, 1.0, 1.0, 1.0, 1.0, 1.0, 1.0, 1.0, 1.0, 1.0, 1.0, 1.0, 1.0, 1.0, 1.0, 1.0, 1.0, 1.0, 1.0, 1.0, 1.0, 1.0, 1.0, 1.0, 1.0, 1.0, 1.0, 1.0, 1.0, 1.0, 1.0, 1.0, 1.0, 1.0, 1.0, 1.0, 1.0, 1.0, 1.0, 1.0, 1.0, 1.0, 1.0, 1.0, 1.0, 1.0, 1.0, 1.0, 1.0, 1.0, 1.0, 1.0, 1.0, 1.0, 1.0, 1.0, 1.0, 1.0, 1.0, 1.0, 1.0, 1.0, 1.0, 1.0, 1.0, 1.0, 1.0, 1.0, 1.0, 1.0, 1.0, 1.0, 1.0, 1.0, 1.0, 1.0, 1.0, 1.0, 1.0, 1.0, 1.0, 1.0, 1.0, 1.0, 1.0, 1.0, 1.0, 1.0, 1.0, 1.0, 1.0, 1.0, 1.0, 1.0, 1.0, 1.0, 1.0, 1.0, 1.0, 1.0, 1.0, 1.0, 1.0, 1.0, 1.0, 1.0, 1.0, 1.0, 1.0, 1.0, 1.0, 1.0, 1.0, 1.0, 1.0, 1.0, 1.0, 1.0, 1.0, 1.0, 1.0, 1.0, 1.0, 1.0, 1.0, 1.0, 1.0, 1.0, 1.0, 1.0, 1.0, 1.0, 1.0, 1.0, 1.0, 1.0, 1.0, 1.0, 1.0, 1.0, 1.0, 1.0, 1.0, 1.0, 1.0, 1.0, 1.0, 1.0, 1.0, 1.0, 1.0, 1.0, 1.0, 1.0, 1.0, 1.0, 1.0, 1.0, 1.0, 1.0, 1.0, 1.0, 1.0, 1.0, 1.0, 1.0, 1.0, 1.0, 1.0, 1.0, 1.0, 1.0, 1.0, 1.0, 1.0, 1.0, 1.0, 1.0, 1.0, 1.0, 1.0, 1.0, 1.0, 1.0, 1.0, 1.0, 1.0, 1.0, 1.0, 1.0, 1.0, 1.0, 1.0, 1.0, 1.0, 1.0, 1.0, 1.0, 1.0, 1.0, 1.0, 1.0, 1.0, 1.0, 1.0, 1.0, 1.0, 1.0, 1.0, 1.0, 1.0, 1.0, 1.0, 1.0, 1.0, 1.0, 1.0, 1.0, 1.0, 1.0, 1.0, 1.0, 1.0, 1.0, 1.0, 1.0, 1.0, 1.0, 1.0, 1.0, 1.0, 1.0, 1.0, 1.0, 1.0, 1.0, 1.0, 1.0, 1.0, 1.0, 1.0, 1.0, 1.0, 1.0, 1.0, 1.0, 1.0, 1.0, 1.0, 1.0, 1.0, 1.0, 1.0, 1.0, 1.0, 1.0, 1.0, 1.0, 1.0, 1.0, 1.0, 1.0, 1.0, 1.0, 1.0, 1.0, 1.0, 1.0, 1.0, 1.0, 1.0, 1.0, 1.0, 1.0, 1.0, 1.0, 1.0, 1.0, 1.0, 1.0, 1.0, 1.0, 1.0, 1.0, 1.0, 1.0, 1.0, 1.0, 1.0, 1.0, 1.0, 1.0, 1.0, 1.0, 1.0, 1.0, 1.0, 1.0, 1.0, 1.0, 1.0, 1.0, 1.0, 1.0, 1.0, 1.0, 1.0, 1.0, 1.0, 1.0, 1.0, 1.0, 1.0, 1.0, 1.0, 1.0, 1.0, 1.0, 1.0, 1.0, 1.0, 1.0, 1.0, 1.0, 1.0, 1.0, 1.0, 1.0, 1.0, 1.0, 1.0, 1.0, 1.0, 1.0, 1.0, 1.0, 1.0, 1.0, 1.0, 1.0, 1.0, 1.0, 1.0, 1.0, 1.0, 1.0, 1.0, 1.0, 1.0, 1.0, 1.0, 1.0, 1.0, 1.0, 1.0, 1.0, 1.0, 1.0, 1.0, 1.0, 1.0, 1.0, 1.0, 1.0, 1.0, 1.0, 1.0, 1.0, 1.0, 1.0, 1.0, 1.0, 1.0, 1.0, 1.0, 1.0, 1.0, 1.0, 1.0, 1.0, 1.0, 1.0, 1.0, 1.0, 1.0, 1.0, 1.0, 1.0, 1.0, 1.0, 1.0, 1.0, 1.0, 1.0, 1.0, 1.0, 1.0, 1.0, 1.0, 1.0, 1.0, 1.0, 1.0, 1.0, 1.0, 1.0, 1.0, 1.0, 1.0, 1.0, 1.0, 1.0, 1.0, 1.0, 1.0, 1.0, 1.0, 1.0, 1.0, 1.0, 1.0, 1.0, 1.0, 1.0, 1.0, 1.0, 1.0, 1.0, 1.0, 1.0, 1.0, 1.0, 1.0, 1.0, 1.0, 1.0, 1.0, 1.0, 1.0, 1.0, 1.0, 1.0, 1.0, 1.0, 1.0, 1.0, 1.0, 1.0, 1.0, 1.0, 1.0, 1.0, 1.0, 1.0, 1.0, 1.0, 1.0, 1.0, 1.0, 1.0, 1.0, 1.0, 1.0, 1.0, 1.0, 1.0, 1.0, 1.0, 1.0, 1.0, 1.0, 1.0, 1.0, 1.0, 1.0, 1.0, 1.0, 1.0, 1.0, 1.0, 1.0, 1.0, 1.0, 1.0, 1.0, 1.0, 1.0, 1.0, 1.0, 1.0, 1.0, 1.0, 1.0, 1.0, 1.0, 1.0, 1.0, 1.0, 1.0, 1.0, 1.0, 1.0, 1.0, 1.0, 1.0, 1.0, 1.0, 1.0, 1.0, 1.0, 1.0, 1.0, 1.0, 1.0, 1.0, 1.0, 1.0, 1.0, 1.0, 1.0, 1.0, 1.0, 1.0, 1.0, 1.0, 1.0, 1.0, 1.0, 1.0, 1.0, 1.0, 1.0, 1.0, 1.0, 1.0, 1.0, 1.0, 1.0, 1.0, 1.0, 1.0, 1.0, 1.0, 1.0, 1.0, 1.0, 1.0, 1.0, 1.0, 1.0, 1.0, 1.0, 1.0, 1.0, 1.0, 1.0, 1.0, 1.0, 1.0, 1.0, 1.0, 1.0, 1.0, 1.0, 1.0, 1.0, 1.0, 1.0, 1.0, 1.0, 1.0, 1.0, 1.0, 1.0, 1.0, 1.0, 1.0, 1.0, 1.0, 1.0, 1.0, 1.0, 1.0, 1.0, 1.0, 1.0, 1.0, 1.0, 1.0, 1.0, 1.0, 1.0, 1.0, 1.0, 1.0, 1.0, 1.0, 1.0, 1.0, 1.0, 1.0, 1.0, 1.0, 1.0, 1.0, 1.0, 1.0, 1.0, 1.0, 1.0, 1.0, 1.0, 1.0, 1.0, 1.0, 1.0, 1.0, 1.0, 1.0, 1.0, 1.0, 1.0, 1.0, 1.0, 1.0, 1.0, 1.0, 1.0, 1.0, 1.0, 1.0, 1.0, 1.0, 1.0, 1.0, 1.0, 1.0, 1.0, 1.0, 1.0, 1.0, 1.0, 1.0, 1.0, 1.0, 1.0, 1.0, 1.0, 1.0, 1.0, 1.0, 1.0, 1.0, 1.0, 1.0, 1.0, 1.0, 1.0, 1.0, 1.0, 1.0, 1.0, 1.0, 1.0, 1.0, 1.0, 1.0, 1.0, 1.0, 1.0, 1.0, 1.0, 1.0, 1.0, 1.0, 1.0, 1.0, 1.0, 1.0, 1.0, 1.0, 1.0, 1.0, 1.0, 1.0, 1.0, 1.0, 1.0, 1.0, 1.0, 1.0, 1.0, 1.0, 1.0, 1.0, 1.0, 1.0, 1.0, 1.0, 1.0, 1.0, 1.0, 1.0, 1.0, 1.0, 1.0, 1.0, 1.0, 1.0, 1.0, 1.0, 1.0, 1.0, 1.0, 1.0, 1.0, 1.0, 1.0, 1.0, 1.0, 1.0, 1.0, 1.0, 1.0, 1.0, 1.0, 1.0, 1.0, 1.0, 1.0, 1.0, 1.0, 1.0, 1.0, 1.0, 1.0, 1.0, 1.0, 1.0, 1.0, 1.0, 1.0, 1.0, 1.0, 1.0, 1.0, 1.0, 1.0, 1.0, 1.0, 1.0, 1.0, 1.0, 1.0, 1.0, 1.0, 1.0, 1.0, 1.0, 1.0, 1.0, 1.0, 1.0, 1.0, 1.0, 1.0, 1.0, 1.0, 1.0, 1.0, 1.0, 1.0, 1.0, 1.0, 1.0, 1.0, 1.0, 1.0, 1.0, 1.0, 1.0, 1.0, 1.0, 1.0, 1.0, 1.0, 1.0, 1.0, 1.0, 1.0, 1.0, 1.0, 1.0, 1.0, 1.0, 1.0, 1.0, 1.0, 1.0, 1.0, 1.0, 1.0, 1.0, 1.0, 1.0, 1.0, 1.0, 1.0, 1.0, 1.0, 1.0, 1.0, 1.0, 1.0, 1.0, 1.0, 1.0, 1.0, 1.0, 1.0, 1.0, 1.0, 1.0, 1.0, 1.0, 1.0, 1.0, 1.0, 1.0, 1.0, 1.0, 1.0, 1.0, 1.0, 1.0, 1.0, 1.0, 1.0, 1.0, 1.0, 1.0, 1.0, 1.0, 1.0, 1.0, 1.0, 1.0, 1.0, 1.0, 1.0, 1.0, 1.0, 1.0, 1.0, 1.0, 1.0, 1.0, 1.0, 1.0, 1.0, 1.0, 1.0, 1.0, 1.0, 1.0, 1.0, 1.0, 1.0, 1.0, 1.0, 1.0, 1.0, 1.0, 1.0, 1.0, 1.0, 1.0, 1.0, 1.0, 1.0, 1.0, 1.0, 1.0, 1.0, 1.0, 1.0, 1.0, 1.0, 1.0, 1.0, 1.0, 1.0, 1.0, 1.0, 1.0, 1.0, 1.0, 1.0, 1.0, 1.0, 1.0, 1.0, 1.0, 1.0, 1.0, 1.0, 1.0, 1.0, 1.0, 1.0, 1.0, 1.0, 1.0, 1.0, 1.0, 1.0, 1.0, 1.0, 1.0, 1.0, 1.0, 1.0, 1.0, 1.0, 1.0, 1.0, 1.0, 1.0, 1.0, 1.0, 1.0, 1.0, 1.0, 1.0, 1.0, 1.0, 1.0, 1.0, 1.0, 1.0, 1.0, 1.0, 1.0, 1.0, 1.0, 1.0, 1.0, 1.0, 1.0, 1.0, 1.0, 1.0, 1.0, 1.0, 1.0, 1.0, 1.0, 1.0, 1.0, 1.0, 1.0, 1.0, 1.0, 1.0, 1.0, 1.0, 1.0, 1.0, 1.0, 1.0, 1.0, 1.0, 1.0, 1.0, 1.0, 1.0, 1.0, 1.0, 1.0, 1.0, 1.0, 1.0, 1.0, 1.0, 1.0, 1.0, 1.0, 1.0, 1.0, 1.0, 1.0, 1.0, 1.0, 1.0, 1.0, 1.0, 1.0, 1.0, 1.0, 1.0, 1.0, 1.0, 1.0, 1.0, 1.0, 1.0, 1.0, 1.0, 1.0, 1.0, 1.0, 1.0, 1.0, 1.0, 1.0, 1.0, 1.0, 1.0, 1.0, 1.0, 1.0, 1.0, 1.0, 1.0, 1.0, 1.0, 1.0, 1.0, 1.0, 1.0, 1.0, 1.0, 1.0, 1.0, 1.0, 1.0, 1.0, 1.0, 1.0, 1.0, 1.0, 1.0, 1.0, 1.0, 1.0, 1.0, 1.0, 1.0, 1.0, 1.0, 1.0, 1.0, 1.0, 1.0, 1.0, 1.0, 1.0, 1.0, 1.0, 1.0, 1.0, 1.0, 1.0, 1.0, 1.0, 1.0, 1.0, 1.0, 1.0, 1.0, 1.0, 1.0, 1.0, 1.0, 1.0, 1.0, 1.0, 1.0, 1.0, 1.0, 1.0, 1.0, 1.0, 1.0, 1.0, 1.0, 1.0, 1.0, 1.0, 1.0, 1.0, 1.0, 1.0, 1.0, 1.0, 1.0, 1.0, 1.0, 1.0, 1.0, 1.0, 1.0, 1.0, 1.0, 1.0, 1.0, 1.0, 1.0, 1.0, 1.0, 1.0, 1.0, 1.0, 1.0, 1.0, 1.0, 1.0, 1.0, 1.0, 1.0, 1.0, 1.0, 1.0, 1.0, 1.0, 1.0, 1.0, 1.0, 1.0, 1.0, 1.0, 1.0, 1.0, 1.0, 1.0, 1.0, 1.0, 1.0, 1.0, 1.0, 1.0, 1.0, 1.0, 1.0, 1.0, 1.0, 1.0, 1.0, 1.0, 1.0, 1.0, 1.0, 1.0, 1.0, 1.0, 1.0, 1.0, 1.0, 1.0, 1.0, 1.0, 1.0, 1.0, 1.0, 1.0, 1.0, 1.0, 1.0, 1.0, 1.0, 1.0, 1.0, 1.0, 1.0, 1.0, 1.0, 1.0, 1.0, 1.0, 1.0, 1.0, 1.0, 1.0, 1.0, 1.0, 1.0, 1.0, 1.0, 1.0, 1.0, 1.0, 1.0, 1.0, 1.0, 1.0, 1.0, 1.0, 1.0, 1.0, 1.0, 1.0, 1.0, 1.0, 1.0, 1.0, 1.0, 1.0, 1.0, 1.0, 1.0, 1.0, 1.0, 1.0, 1.0, 1.0, 1.0, 1.0, 1.0, 1.0, 1.0, 1.0, 1.0, 1.0, 1.0, 1.0, 1.0, 1.0, 1.0, 1.0, 1.0, 1.0, 1.0, 1.0, 1.0, 1.0, 1.0, 1.0, 1.0, 1.0, 1.0, 1.0, 1.0, 1.0, 1.0, 1.0, 1.0, 1.0, 1.0, 1.0, 1.0, 1.0, 1.0, 1.0, 1.0, 1.0, 1.0, 1.0, 1.0, 1.0, 1.0, 1.0, 1.0, 1.0, 1.0, 1.0, 1.0, 1.0, 1.0, 1.0, 1.0, 1.0, 1.0, 1.0, 1.0, 1.0, 1.0, 1.0, 1.0, 1.0, 1.0, 1.0, 1.0, 1.0, 1.0, 1.0, 1.0, 1.0, 1.0, 1.0, 1.0, 1.0, 1.0, 1.0, 1.0, 1.0, 1.0, 1.0, 1.0, 1.0, 1.0, 1.0, 1.0, 1.0, 1.0, 1.0, 1.0, 1.0, 1.0, 1.0, 1.0, 1.0, 1.0, 1.0, 1.0, 1.0, 1.0, 1.0, 1.0, 1.0, 1.0, 1.0, 1.0, 1.0, 1.0, 1.0, 1.0, 1.0, 1.0, 1.0, 1.0, 1.0, 1.0, 1.0, 1.0, 1.0, 1.0, 1.0, 1.0, 1.0, 1.0, 1.0, 1.0, 1.0, 1.0, 1.0, 1.0, 1.0, 1.0, 1.0, 1.0, 1.0, 1.0, 1.0, 1.0, 1.0, 1.0, 1.0, 1.0, 1.0, 1.0, 1.0, 1.0, 1.0, 1.0, 1.0, 1.0, 1.0, 1.0, 1.0, 1.0, 1.0, 1.0, 1.0, 1.0, 1.0, 1.0, 1.0, 1.0, 1.0, 1.0, 1.0, 1.0, 1.0, 1.0, 1.0, 1.0, 1.0, 1.0, 1.0, 1.0, 1.0, 1.0, 1.0, 1.0, 1.0, 1.0, 1.0, 1.0, 1.0, 1.0, 1.0, 1.0, 1.0, 1.0, 1.0, 1.0, 1.0, 1.0, 1.0, 1.0, 1.0, 1.0, 1.0, 1.0, 1.0, 1.0, 1.0, 1.0, 1.0, 1.0, 1.0, 1.0, 1.0, 1.0, 1.0, 1.0, 1.0, 1.0, 1.0, 1.0, 1.0, 1.0, 1.0, 1.0, 1.0, 1.0, 1.0, 1.0, 1.0, 1.0, 1.0, 1.0, 1.0, 1.0, 1.0, 1.0, 1.0, 1.0, 1.0, 1.0, 1.0, 1.0, 1.0, 1.0, 1.0, 1.0, 1.0, 1.0, 1.0, 1.0, 1.0, 1.0, 1.0, 1.0, 1.0, 1.0, 1.0, 1.0, 1.0, 1.0, 1.0, 1.0, 1.0, 1.0, 1.0, 1.0, 1.0, 1.0, 1.0, 1.0, 1.0, 1.0, 1.0, 1.0, 1.0, 1.0, 1.0, 1.0, 1.0, 1.0, 1.0, 1.0, 1.0, 1.0, 1.0, 1.0, 1.0, 1.0, 1.0, 1.0, 1.0, 1.0, 1.0, 1.0, 1.0, 1.0, 1.0, 1.0, 1.0, 1.0, 1.0, 1.0, 1.0, 1.0, 1.0, 1.0, 1.0, 1.0, 1.0, 1.0, 1.0, 1.0, 1.0, 1.0, 1.0, 1.0, 1.0, 1.0, 1.0, 1.0, 1.0, 1.0, 1.0, 1.0, 1.0, 1.0, 1.0, 1.0, 1.0, 1.0, 1.0, 1.0, 1.0, 1.0, 1.0, 1.0, 1.0, 1.0, 1.0, 1.0, 1.0, 1.0, 1.0, 1.0, 1.0, 1.0, 1.0, 1.0, 1.0, 1.0, 1.0, 1.0, 1.0, 1.0, 1.0, 1.0, 1.0, 1.0, 1.0, 1.0, 1.0, 1.0, 1.0, 1.0, 1.0, 1.0, 1.0, 1.0, 1.0, 1.0, 1.0, 1.0, 1.0, 1.0, 1.0, 1.0, 1.0, 1.0, 1.0, 1.0, 1.0, 1.0, 1.0, 1.0, 1.0, 1.0, 1.0, 1.0, 1.0, 1.0, 1.0, 1.0, 1.0, 1.0, 1.0, 1.0, 1.0, 1.0, 1.0, 1.0, 1.0, 1.0, 1.0, 1.0, 1.0, 1.0, 1.0, 1.0, 1.0, 1.0, 1.0, 1.0, 1.0, 1.0, 1.0, 1.0, 1.0, 1.0, 1.0, 1.0, 1.0, 1.0, 1.0, 1.0, 1.0, 1.0, 1.0, 1.0, 1.0, 1.0, 1.0, 1.0, 1.0, 1.0, 1.0, 1.0, 1.0, 1.0, 1.0, 1.0, 1.0, 1.0, 1.0, 1.0, 1.0, 1.0, 1.0, 1.0, 1.0, 1.0, 1.0, 1.0, 1.0, 1.0, 1.0, 1.0, 1.0, 1.0, 1.0, 1.0, 1.0, 1.0, 1.0, 1.0, 1.0, 1.0, 1.0, 1.0, 1.0, 1.0, 1.0, 1.0, 1.0, 1.0, 1.0, 1.0, 1.0, 1.0, 1.0, 1.0, 1.0, 1.0, 1.0, 1.0, 1.0, 1.0, 1.0, 1.0, 1.0, 1.0, 1.0, 1.0, 1.0, 1.0, 1.0, 1.0, 1.0, 1.0, 1.0, 1.0, 1.0, 1.0, 1.0, 1.0, 1.0, 1.0, 1.0, 1.0, 1.0, 1.0, 1.0, 1.0, 1.0, 1.0, 1.0, 1.0, 1.0, 1.0, 1.0, 1.0, 1.0, 1.0, 1.0, 1.0, 1.0, 1.0, 1.0, 1.0, 1.0, 1.0, 1.0, 1.0, 1.0, 1.0, 1.0, 1.0, 1.0, 1.0, 1.0, 1.0, 1.0, 1.0, 1.0, 1.0, 1.0, 1.0, 1.0, 1.0, 1.0, 1.0, 1.0, 1.0, 1.0, 1.0, 1.0, 1.0, 1.0, 1.0, 1.0, 1.0, 1.0, 1.0, 1.0, 1.0, 1.0, 1.0, 1.0, 1.0, 1.0, 1.0, 1.0, 1.0, 1.0, 1.0, 1.0, 1.0, 1.0, 1.0, 1.0, 1.0, 1.0, 1.0, 1.0, 1.0, 1.0, 1.0, 1.0, 1.0, 1.0, 1.0, 1.0, 1.0, 1.0, 1.0, 1.0, 1.0, 1.0, 1.0, 1.0, 1.0, 1.0, 1.0, 1.0, 1.0, 1.0, 1.0, 1.0, 1.0, 1.0, 1.0, 1.0, 1.0, 1.0, 1.0, 1.0, 1.0, 1.0, 1.0, 1.0, 1.0, 1.0, 1.0, 1.0, 1.0, 1.0, 1.0, 1.0, 1.0, 1.0, 1.0, 1.0, 1.0, 1.0, 1.0, 1.0, 1.0, 1.0, 1.0, 1.0, 1.0, 1.0, 1.0, 1.0, 1.0, 1.0, 1.0, 1.0, 1.0, 1.0, 1.0, 1.0, 1.0, 1.0, 1.0, 1.0, 1.0, 1.0, 1.0, 1.0, 1.0, 1.0, 1.0, 1.0, 1.0, 1.0, 1.0, 1.0, 1.0, 1.0, 1.0, 1.0, 1.0, 1.0, 1.0, 1.0, 1.0, 1.0, 1.0, 1.0, 1.0, 1.0, 1.0, 1.0, 1.0, 1.0, 1.0, 1.0, 1.0, 1.0])
me_weapon_crossbow_brown_0.materials.append(mat_brown)
me_weapon_crossbow_brown_0.materials.append(mat_white)
me_weapon_crossbow_brown_0.materials.append(mat_metal)
me_weapon_crossbow_brown_0.use_paint_bone_selection = False
me_weapon_crossbow_brown_0.use_paint_mask = True
me_weapon_crossbow_brown_0.update()
me_weapon_crossbow_brown_0.normals_split_custom_set([tuple(v) for v in zip(*[iter([-3.52e-08, 1.308e-07, -1.0, -3.52e-08, 1.308e-07, -1.0, -3.52e-08, 1.308e-07, -1.0, 1.31e-07, 3.268e-07, -1.0, 1.31e-07, 3.268e-07, -1.0, 1.31e-07, 3.268e-07, -1.0, 0.0, -1.984e-07, 1.0, 0.0, -1.984e-07, 1.0, 0.0, -1.984e-07, 1.0, 3.973e-08, -2.067e-07, 1.0, 3.973e-08, -2.067e-07, 1.0, 3.973e-08, -2.067e-07, 1.0, -0.9848, -0.1738, 0.0, -0.9848, -0.1738, 0.0, -0.9848, -0.1738, 0.0, -0.9848, -0.1738, -6.64e-08, -0.9848, -0.1738, -6.64e-08, -0.9848, -0.1738, -6.64e-08, 0.3221, 0.9467, 1.659e-07, 0.3221, 0.9467, 1.659e-07, 0.3221, 0.9467, 1.659e-07, 0.3221, 0.9467, 1.037e-07, 0.3221, 0.9467, 1.037e-07, 0.3221, 0.9467, 1.037e-07, 0.9885, 0.1514, 1.825e-08, 0.9885, 0.1514, 1.825e-08, 0.9885, 0.1514, 1.825e-08, 0.9885, 0.1514, 1.825e-08, 0.9885, 0.1514, 1.825e-08, 0.9885, 0.1514, 1.825e-08, 0.0, -1.0, -1.718e-07, 0.0, -1.0, -1.718e-07, 0.0, -1.0, -1.718e-07, 0.0, -1.0, 0.0, 0.0, -1.0, 0.0, 0.0, -1.0, 0.0, 0.0283, 0.9996, 1.342e-07, 0.0283, 0.9996, 1.342e-07, 0.0283, 0.9996, 1.342e-07, 0.0283, 0.9996, 1.335e-07, 0.0283, 0.9996, 1.335e-07, 0.0283, 0.9996, 1.335e-07, -0.2577, -0.9662, -1.149e-07, -0.2577, -0.9662, -1.149e-07, -0.2577, -0.9662, -1.149e-07, -0.2577, -0.9662, -1.149e-07, -0.2577, -0.9662, -1.149e-07, -0.2577, -0.9662, -1.149e-07, -0.9556, 0.2948, 3.414e-08, -0.9556, 0.2948, 3.414e-08, -0.9556, 0.2948, 3.414e-08, -0.9556, 0.2948, 3.414e-08, -0.9556, 0.2948, 3.414e-08, -0.9556, 0.2948, 3.414e-08, 0.8165, -0.5774, -7.438e-08, 0.8165, -0.5774, -7.438e-08, 0.8165, -0.5774, -7.438e-08, 0.8165, -0.5774, -5.579e-08, 0.8165, -0.5774, -5.579e-08, 0.8165, -0.5774, -5.579e-08, -0.7212, -0.6927, -1.142e-07, -0.7212, -0.6927, -1.142e-07, -0.7212, -0.6927, -1.142e-07, -0.7212, -0.6927, -7.611e-08, -0.7212, -0.6927, -7.611e-08, -0.7212, -0.6927, -7.611e-08, -0.3976, -0.9176, -8.049e-08, -0.3976, -0.9176, -8.049e-08, -0.3976, -0.9176, -8.049e-08, -0.3976, -0.9176, -1.61e-07, -0.3976, -0.9176, -1.61e-07, -0.3976, -0.9176, -1.61e-07, 0.0, 1.477e-07, -1.0, 0.0, 1.477e-07, -1.0, 0.0, 1.477e-07, -1.0, 0.0, 1.241e-07, -1.0, 0.0, 1.241e-07, -1.0, 0.0, 1.241e-07, -1.0, 0.0, -1.846e-07, 1.0, 0.0, -1.846e-07, 1.0, 0.0, -1.846e-07, 1.0, 0.0, -1.551e-07, 1.0, 0.0, -1.551e-07, 1.0, 0.0, -1.551e-07, 1.0, 0.3996, 0.9167, 2.377e-07, 0.3996, 0.9167, 2.377e-07, 0.3996, 0.9167, 2.377e-07, 0.3996, 0.9167, 0.0, 0.3996, 0.9167, 0.0, 0.3996, 0.9167, 0.0, 2.577e-07, 3.299e-07, -1.0, 2.577e-07, 3.299e-07, -1.0, 2.577e-07, 3.299e-07, -1.0, -1.209e-07, 1.721e-07, -1.0, -1.209e-07, 1.721e-07, -1.0, -1.209e-07, 1.721e-07, -1.0, 5.263e-08, -1.975e-07, 1.0, 5.263e-08, -1.975e-07, 1.0, 5.263e-08, -1.975e-07, 1.0, -2.177e-07, -2.016e-07, 1.0, -2.177e-07, -2.016e-07, 1.0, -2.177e-07, -2.016e-07, 1.0, 1.192e-07, 2.129e-07, -1.0, 1.192e-07, 2.129e-07, -1.0, 1.192e-07, 2.129e-07, -1.0, 2.005e-07, 1.718e-07, -1.0, 2.005e-07, 1.718e-07, -1.0, 2.005e-07, 1.718e-07, -1.0, 0.0, -9.685e-08, 1.0, 0.0, -9.685e-08, 1.0, 0.0, -9.685e-08, 1.0, -3.52e-08, -1.444e-07, 1.0, -3.52e-08, -1.444e-07, 1.0, -3.52e-08, -1.444e-07, 1.0, 0.606, 0.7955, 1.966e-07, 0.606, 0.7955, 1.966e-07, 0.606, 0.7955, 1.966e-07, 0.606, 0.7955, 9.828e-08, 0.606, 0.7955, 9.828e-08, 0.606, 0.7955, 9.828e-08, 3.939e-08, 1.07e-07, -1.0, 3.939e-08, 1.07e-07, -1.0, 3.939e-08, 1.07e-07, -1.0, -3.451e-07, 3.908e-07, -1.0, -3.451e-07, 3.908e-07, -1.0, -3.451e-07, 3.908e-07, -1.0, 0.0, -1.635e-07, 1.0, 0.0, -1.635e-07, 1.0, 0.0, -1.635e-07, 1.0, 8.627e-08, -2.704e-07, 1.0, 8.627e-08, -2.704e-07, 1.0, 8.627e-08, -2.704e-07, 1.0, -0.941, -5.434e-07, -0.3384, -0.941, -5.434e-07, -0.3384, -0.941, -5.434e-07, -0.3384, -0.941, 5.637e-07, -0.3384, -0.941, 5.637e-07, -0.3384, -0.941, 5.637e-07, -0.3384, -0.9095, 1.431e-06, -0.4157, -0.9095, 1.431e-06, -0.4157, -0.9095, 1.431e-06, -0.4157, -0.9095, 3.222e-06, -0.4157, -0.9095, 3.222e-06, -0.4157, -0.9095, 3.222e-06, -0.4157, 0.9408, 8.223e-07, 0.3391, 0.9408, 8.223e-07, 0.3391, 0.9408, 8.223e-07, 0.3391, 0.9408, -5.971e-07, 0.3391, 0.9408, -5.971e-07, 0.3391, 0.9408, -5.971e-07, 0.3391, 0.9246, -9.706e-07, 0.3809, 0.9246, -9.706e-07, 0.3809, 0.9246, -9.706e-07, 0.3809, 0.9246, -2.168e-06, 0.3809, 0.9246, -2.168e-06, 0.3809, 0.9246, -2.168e-06, 0.3809, -0.02355, 0.9921, 0.1236, -0.02353, 0.9921, 0.1236, -0.02355, 0.9921, 0.1236, -0.02355, 0.9921, 0.1236, -0.02355, 0.9921, 0.1236, -0.02352, 0.9921, 0.1236, -1.412e-05, -1.0, 0.0001694, -1.412e-05, -1.0, 0.0001694, -1.412e-05, -1.0, 0.0001694, -7.225e-05, -1.0, 0.0001274, -7.225e-05, -1.0, 0.0001274, -7.225e-05, -1.0, 0.0001274, -0.08122, 0.9827, 0.1662, -0.0812, 0.9827, 0.1662, -0.0812, 0.9827, 0.1662, -0.08122, 0.9827, 0.1662, -0.0812, 0.9827, 0.1662, -0.0812, 0.9827, 0.1662, -0.4196, -6.393e-06, 0.9077, -0.4196, -6.393e-06, 0.9077, -0.4196, -6.393e-06, 0.9077, -0.4196, -1.373e-06, 0.9077, -0.4196, -1.373e-06, 0.9077, -0.4196, -1.373e-06, 0.9077, 0.0, -1.0, 0.0, 0.0, -1.0, 0.0, 0.0, -1.0, 0.0, 0.0, -1.0, -1.483e-07, 0.0, -1.0, -1.483e-07, 0.0, -1.0, -1.483e-07, -0.03174, 0.9927, 0.1162, -0.03169, 0.9927, 0.1164, -0.03164, 0.9927, 0.1165, -0.03174, 0.9927, 0.1162, -0.03164, 0.9927, 0.1165, -0.03169, 0.9927, 0.1164, -0.752, 5.692e-07, -0.6591, -0.752, 5.692e-07, -0.6591, -0.752, 5.692e-07, -0.6591, -0.752, 1.17e-06, -0.6591, -0.752, 1.17e-06, -0.6591, -0.752, 1.17e-06, -0.6591, 0.7344, -1.167e-06, 0.6787, 0.7344, -1.167e-06, 0.6787, 0.7344, -1.167e-06, 0.6787, 0.7344, -1.034e-06, 0.6787, 0.7344, -1.034e-06, 0.6787, 0.7344, -1.034e-06, 0.6787, 0.0005212, -1.0, -0.0002455, 0.0002092, -1.0, -0.0003691, 0.0002092, -1.0, -0.0003691, 0.0001444, -1.0, -0.0003941, 0.0004568, -1.0, -0.0002716, 0.0004568, -1.0, -0.0002716, -0.941, -3.502e-07, 0.3384, -0.941, -3.502e-07, 0.3384, -0.941, -3.502e-07, 0.3384, -0.941, 6.705e-07, 0.3384, -0.941, 6.705e-07, 0.3384, -0.941, 6.705e-07, 0.3384, -0.9095, 3.222e-06, 0.4157, -0.9095, 3.222e-06, 0.4157, -0.9095, 3.222e-06, 0.4157, -0.9095, 1.431e-06, 0.4157, -0.9095, 1.431e-06, 0.4157, -0.9095, 1.431e-06, 0.4157, 0.9408, -5.971e-07, -0.3391, 0.9408, -5.971e-07, -0.3391, 0.9408, -5.971e-07, -0.3391, 0.9408, 9.083e-07, -0.3391, 0.9408, 9.083e-07, -0.3391, 0.9408, 9.083e-07, -0.3391, 0.9246, -9.137e-07, -0.3809, 0.9246, -9.137e-07, -0.3809, 0.9246, -9.137e-07, -0.3809, 0.9246, -2.141e-06, -0.3809, 0.9246, -2.141e-06, -0.3809, 0.9246, -2.141e-06, -0.3809, -0.02355, 0.9921, -0.1236, -0.02352, 0.9921, -0.1236, -0.02355, 0.9921, -0.1236, -0.02355, 0.9921, -0.1236, -0.02355, 0.9921, -0.1236, -0.02353, 0.9921, -0.1236, -7.244e-05, -1.0, -0.0001274, -7.244e-05, -1.0, -0.0001274, -7.244e-05, -1.0, -0.0001274, -1.412e-05, -1.0, -0.0001693, -1.412e-05, -1.0, -0.0001693, -1.412e-05, -1.0, -0.0001693, -0.08122, 0.9827, -0.1662, -0.0812, 0.9827, -0.1662, -0.0812, 0.9827, -0.1662, -0.08122, 0.9827, -0.1662, -0.0812, 0.9827, -0.1662, -0.0812, 0.9827, -0.1662, -0.4196, -2.293e-06, -0.9077, -0.4196, -2.293e-06, -0.9077, -0.4196, -2.293e-06, -0.9077, -0.4196, -6.393e-06, -0.9077, -0.4196, -6.393e-06, -0.9077, -0.4196, -6.393e-06, -0.9077, 0.0, -1.0, 1.483e-07, 0.0, -1.0, 1.483e-07, 0.0, -1.0, 1.483e-07, 0.0, -1.0, 0.0, 0.0, -1.0, 0.0, 0.0, -1.0, 0.0, -0.03164, 0.9927, -0.1165, -0.03167, 0.9927, -0.1164, -0.03174, 0.9927, -0.1162, -0.03164, 0.9927, -0.1165, -0.03174, 0.9927, -0.1162, -0.03168, 0.9927, -0.1164, -0.752, 5.851e-07, 0.6591, -0.752, 5.851e-07, 0.6591, -0.752, 5.851e-07, 0.6591, -0.752, 7.143e-07, 0.6591, -0.752, 7.143e-07, 0.6591, -0.752, 7.143e-07, 0.6591, 0.7344, -5.51e-07, -0.6787, 0.7344, -5.51e-07, -0.6787, 0.7344, -5.51e-07, -0.6787, 0.7344, -1.083e-06, -0.6787, 0.7344, -1.083e-06, -0.6787, 0.7344, -1.083e-06, -0.6787, 0.0002091, -1.0, 0.0003691, 0.0002091, -1.0, 0.0003691, 0.0005213, -1.0, 0.0002461, 0.0004567, -1.0, 0.0002715, 0.0001445, -1.0, 0.0003946, 0.0004567, -1.0, 0.0002715, -0.752, 7.659e-07, -0.6591, -0.752, 7.659e-07, -0.6591, -0.752, 7.659e-07, -0.6591, -0.752, 1.566e-06, -0.6591, -0.752, 1.566e-06, -0.6591, -0.752, 1.566e-06, -0.6591, 0.7344, -8.116e-07, 0.6787, 0.7344, -8.116e-07, 0.6787, 0.7344, -8.116e-07, 0.6787, 0.7344, -7.814e-07, 0.6787, 0.7344, -7.814e-07, 0.6787, 0.7344, -7.814e-07, 0.6787, -0.0001993, -1.0, 0.0003284, -0.0001993, -1.0, 0.0003284, -0.0001993, -1.0, 0.0003284, -0.0002055, -1.0, 0.0003298, -0.0002055, -1.0, 0.0003298, -0.0002055, -1.0, 0.0003298, -0.03388, 0.9928, 0.1153, -0.03389, 0.9928, 0.1153, -0.03389, 0.9928, 0.1152, -0.03388, 0.9928, 0.1153, -0.03389, 0.9928, 0.1152, -0.03389, 0.9928, 0.1152, -0.9095, 7.539e-07, -0.4157, -0.9095, 7.539e-07, -0.4157, -0.9095, 7.539e-07, -0.4157, -0.9095, 1.264e-06, -0.4157, -0.9095, 1.264e-06, -0.4157, -0.9095, 1.264e-06, -0.4157, 0.9246, 0.0, 0.3809, 0.9246, 0.0, 0.3809, 0.9246, 0.0, 0.3809, 0.9246, -8.993e-07, 0.3809, 0.9246, -8.993e-07, 0.3809, 0.9246, -8.993e-07, 0.3809, -3.9e-08, -1.0, 0.0, -3.9e-08, -1.0, 0.0, -3.9e-08, -1.0, 0.0, 0.0, -1.0, -2.528e-07, 0.0, -1.0, -2.528e-07, 0.0, -1.0, -2.528e-07, -0.02565, 0.9947, 0.09959, -0.02556, 0.9947, 0.09956, -0.0257, 0.9947, 0.09961, -0.02565, 0.9947, 0.09959, -0.0257, 0.9947, 0.09961, -0.02574, 0.9947, 0.09962, -0.752, 1.044e-06, 0.6591, -0.752, 1.044e-06, 0.6591, -0.752, 1.044e-06, 0.6591, -0.752, 3.632e-07, 0.6591, -0.752, 3.632e-07, 0.6591, -0.752, 3.632e-07, 0.6591, 0.7344, -8.624e-07, -0.6787, 0.7344, -8.624e-07, -0.6787, 0.7344, -8.624e-07, -0.6787, 0.7344, -8.173e-07, -0.6787, 0.7344, -8.173e-07, -0.6787, 0.7344, -8.173e-07, -0.6787, -0.0002002, -1.0, -0.0003289, -0.0002002, -1.0, -0.0003289, -0.0002002, -1.0, -0.0003289, -0.0002049, -1.0, -0.0003302, -0.0002049, -1.0, -0.0003302, -0.0002049, -1.0, -0.0003302, -0.03388, 0.9928, -0.1153, -0.03389, 0.9928, -0.1152, -0.03389, 0.9928, -0.1152, -0.03388, 0.9928, -0.1153, -0.03389, 0.9928, -0.1152, -0.03389, 0.9928, -0.1152, -0.9095, 1.896e-06, 0.4157, -0.9095, 1.896e-06, 0.4157, -0.9095, 1.896e-06, 0.4157, -0.9095, 2.125e-07, 0.4157, -0.9095, 2.125e-07, 0.4157, -0.9095, 2.125e-07, 0.4157, 0.9246, -3.391e-08, -0.3809, 0.9246, -3.391e-08, -0.3809, 0.9246, -3.391e-08, -0.3809, 0.9246, -8.05e-07, -0.3809, 0.9246, -8.05e-07, -0.3809, 0.9246, -8.05e-07, -0.3809, 1.891e-07, -1.0, 1.011e-06, 1.891e-07, -1.0, 1.011e-06, 1.891e-07, -1.0, 1.011e-06, 2.381e-07, -1.0, -8.212e-07, 2.381e-07, -1.0, -8.212e-07, 2.381e-07, -1.0, -8.212e-07, -0.02565, 0.9947, -0.09959, -0.02583, 0.9947, -0.09964, -0.02602, 0.9947, -0.0997, -0.02565, 0.9947, -0.09959, -0.02602, 0.9947, -0.0997, -0.02556, 0.9947, -0.09956, -0.5813, -0.707, 0.4028, -0.5813, -0.707, 0.4028, -0.5813, -0.707, 0.4028, -0.5813, -0.707, 0.4028, -0.5813, -0.707, 0.4028, -0.5813, -0.707, 0.4028, 0.5945, -0.707, -0.3831, 0.5945, -0.707, -0.3831, 0.5945, -0.707, -0.3831, 0.5945, -0.707, -0.3831, 0.5945, -0.707, -0.3831, 0.5945, -0.707, -0.3831, 0.5813, 0.707, -0.4028, 0.5813, 0.707, -0.4028, 0.5813, 0.707, -0.4028, 0.5813, 0.707, -0.4028, 0.5813, 0.707, -0.4028, 0.5813, 0.707, -0.4028, -0.5945, 0.707, 0.3831, -0.5945, 0.707, 0.3831, -0.5945, 0.707, 0.3831, -0.5945, 0.707, 0.3831, -0.5945, 0.707, 0.3831, -0.5945, 0.707, 0.3831, 0.5556, 0.01676, 0.8313, 0.5556, 0.01676, 0.8313, 0.5556, 0.01676, 0.8313, 0.5556, 0.01676, 0.8313, 0.5556, 0.01676, 0.8313, 0.5556, 0.01676, 0.8313, -0.5813, -0.707, -0.4028, -0.5813, -0.707, -0.4028, -0.5813, -0.707, -0.4028, -0.5813, -0.707, -0.4028, -0.5813, -0.707, -0.4028, -0.5813, -0.707, -0.4028, 0.5945, -0.707, 0.3831, 0.5945, -0.707, 0.3831, 0.5945, -0.707, 0.3831, 0.5945, -0.707, 0.3831, 0.5945, -0.707, 0.3831, 0.5945, -0.707, 0.3831, 0.5813, 0.707, 0.4028, 0.5813, 0.707, 0.4028, 0.5813, 0.707, 0.4028, 0.5813, 0.707, 0.4028, 0.5813, 0.707, 0.4028, 0.5813, 0.707, 0.4028, -0.5945, 0.707, -0.3831, -0.5945, 0.707, -0.3831, -0.5945, 0.707, -0.3831, -0.5945, 0.707, -0.3831, -0.5945, 0.707, -0.3831, -0.5945, 0.707, -0.3831, 0.5556, 0.01676, -0.8313, 0.5556, 0.01676, -0.8313, 0.5556, 0.01676, -0.8313, 0.5556, 0.01676, -0.8313, 0.5556, 0.01676, -0.8313, 0.5556, 0.01676, -0.8313, -0.6956, -0.7097, 0.1116, -0.6956, -0.7097, 0.1116, -0.6956, -0.7097, 0.1116, -0.6956, -0.7097, 0.1116, -0.6956, -0.7097, 0.1116, -0.6956, -0.7097, 0.1116, -0.6956, -0.7097, 0.1116, -0.6956, -0.7097, 0.1116, -0.6956, -0.7097, 0.1116, 0.7007, -0.7045, -0.1124, 0.7007, -0.7045, -0.1124, 0.7007, -0.7045, -0.1124, 0.7007, -0.7045, -0.1124, 0.7007, -0.7045, -0.1124, 0.7007, -0.7045, -0.1124, 0.7007, -0.7045, -0.1124, 0.7007, -0.7045, -0.1124, 0.7007, -0.7045, -0.1124, 0.6956, 0.7097, -0.1116, 0.6956, 0.7097, -0.1116, 0.6956, 0.7097, -0.1116, 0.6956, 0.7097, -0.1116, 0.6956, 0.7097, -0.1116, 0.6956, 0.7097, -0.1116, 0.6956, 0.7097, -0.1116, 0.6956, 0.7097, -0.1116, 0.6956, 0.7097, -0.1116, -0.7007, 0.7045, 0.1124, -0.7007, 0.7045, 0.1124, -0.7007, 0.7045, 0.1124, -0.7007, 0.7045, 0.1124, -0.7007, 0.7045, 0.1124, -0.7007, 0.7045, 0.1124, -0.7007, 0.7045, 0.1124, -0.7007, 0.7045, 0.1124, -0.7007, 0.7045, 0.1124, -0.6956, -0.7097, -0.1116, -0.6956, -0.7097, -0.1116, -0.6956, -0.7097, -0.1116, -0.6956, -0.7097, -0.1116, -0.6956, -0.7097, -0.1116, -0.6956, -0.7097, -0.1116, -0.6956, -0.7097, -0.1116, -0.6956, -0.7097, -0.1116, -0.6956, -0.7097, -0.1116, 0.7007, -0.7045, 0.1124, 0.7007, -0.7045, 0.1124, 0.7007, -0.7045, 0.1124, 0.7007, -0.7045, 0.1124, 0.7007, -0.7045, 0.1124, 0.7007, -0.7045, 0.1124, 0.7007, -0.7045, 0.1124, 0.7007, -0.7045, 0.1124, 0.7007, -0.7045, 0.1124, 0.6956, 0.7097, 0.1116, 0.6956, 0.7097, 0.1116, 0.6956, 0.7097, 0.1116, 0.6956, 0.7097, 0.1116, 0.6956, 0.7097, 0.1116, 0.6956, 0.7097, 0.1116, 0.6956, 0.7097, 0.1116, 0.6956, 0.7097, 0.1116, 0.6956, 0.7097, 0.1116, -0.7007, 0.7045, -0.1124, -0.7007, 0.7045, -0.1124, -0.7007, 0.7045, -0.1124, -0.7007, 0.7045, -0.1124, -0.7007, 0.7045, -0.1124, -0.7007, 0.7045, -0.1124, -0.7007, 0.7045, -0.1124, -0.7007, 0.7045, -0.1124, -0.7007, 0.7045, -0.1124, -1.0, -9.504e-07, 2.45e-09, -1.0, -9.504e-07, 2.45e-09, -1.0, -9.504e-07, 2.45e-09, -1.0, 1.018e-07, 5.242e-07, -1.0, 1.018e-07, 5.242e-07, -1.0, 1.018e-07, 5.242e-07, 1.0, 9.109e-07, 0.0, 1.0, 9.109e-07, 0.0, 1.0, 9.109e-07, 0.0, 1.0, -2.208e-07, 4.996e-07, 1.0, -2.208e-07, 4.996e-07, 1.0, -2.208e-07, 4.996e-07, 0.002013, 1.0, -0.004517, 0.002053, 1.0, -0.004493, 0.00211, 1.0, -0.004462, 0.002013, 1.0, -0.004517, 0.00211, 1.0, -0.004462, 0.002086, 1.0, -0.004475, 1.042e-08, -1.0, 0.0, 1.042e-08, -1.0, 0.0, 1.042e-08, -1.0, 0.0, 0.0, -1.0, -2.127e-07, 0.0, -1.0, -2.127e-07, 0.0, -1.0, -2.127e-07, 0.0, -0.001588, -1.0, 0.0, -0.001588, -1.0, 0.0, -0.001588, -1.0, 0.0, -0.001588, -1.0, 0.0, -0.001588, -1.0, 0.0, -0.001588, -1.0, -1.0, -8.131e-07, -2.45e-09, -1.0, -8.131e-07, -2.45e-09, -1.0, -8.131e-07, -2.45e-09, -1.0, 0.0, -5.242e-07, -1.0, 0.0, -5.242e-07, -1.0, 0.0, -5.242e-07, 1.0, 1.003e-06, 0.0, 1.0, 1.003e-06, 0.0, 1.0, 1.003e-06, 0.0, 1.0, 9.119e-07, -4.996e-07, 1.0, 9.119e-07, -4.996e-07, 1.0, 9.119e-07, -4.996e-07, 0.002151, 1.0, 0.004438, 0.002053, 1.0, 0.004494, 0.001971, 1.0, 0.00454, 0.002151, 1.0, 0.004438, 0.001971, 1.0, 0.00454, 0.002086, 1.0, 0.004475, 0.0, -1.0, -4.125e-08, 0.0, -1.0, -4.125e-08, 0.0, -1.0, -4.125e-08, 0.0, -1.0, 0.0, 0.0, -1.0, 0.0, 0.0, -1.0, 0.0, 0.0, -0.001588, 1.0, 0.0, -0.001588, 1.0, 0.0, -0.001588, 1.0, 2.753e-08, -0.001588, 1.0, 2.753e-08, -0.001588, 1.0, 2.753e-08, -0.001588, 1.0, -0.7735, -0.6338, -2.105e-07, -0.7735, -0.6338, -2.105e-07, -0.7735, -0.6338, -2.105e-07, -0.7735, -0.6338, -9.638e-08, -0.7735, -0.6338, -9.638e-08, -0.7735, -0.6338, -9.638e-08, 0.005622, 1.0, 4.689e-07, 0.005622, 1.0, 4.689e-07, 0.005622, 1.0, 4.689e-07, 0.005622, 1.0, 0.0, 0.005622, 1.0, 0.0, 0.005622, 1.0, 0.0, 1.0, -0.002651, -5.424e-10, 1.0, -0.002651, -5.424e-10, 1.0, -0.002651, -5.424e-10, 1.0, -0.002651, 0.0, 1.0, -0.002651, 0.0, 1.0, -0.002651, 0.0, 0.1588, -0.9873, -3.101e-07, 0.1588, -0.9873, -3.101e-07, 0.1588, -0.9873, -3.101e-07, 0.1588, -0.9873, -3.101e-07, 0.1588, -0.9873, -3.101e-07, 0.1588, -0.9873, -3.101e-07, -0.9658, 0.2592, 0.0, -0.9658, 0.2592, 0.0, -0.9658, 0.2592, 0.0, -0.9658, 0.2592, 1.133e-07, -0.9658, 0.2592, 1.133e-07, -0.9658, 0.2592, 1.133e-07, -6.925e-08, 2.817e-07, -1.0, -6.925e-08, 2.817e-07, -1.0, -6.925e-08, 2.817e-07, -1.0, 1.252e-07, 1.038e-07, -1.0, 1.252e-07, 1.038e-07, -1.0, 1.252e-07, 1.038e-07, -1.0, 0.0, 5.894e-08, -1.0, 0.0, 5.894e-08, -1.0, 0.0, 5.894e-08, -1.0, -3.246e-09, -2.817e-07, 1.0, -3.246e-09, -2.817e-07, 1.0, -3.246e-09, -2.817e-07, 1.0, -6.262e-08, -1.038e-07, 1.0, -6.262e-08, -1.038e-07, 1.0, -6.262e-08, -1.038e-07, 1.0, 0.0, -5.894e-08, 1.0, 0.0, -5.894e-08, 1.0, 0.0, -5.894e-08, 1.0])] * 3)])
arm_armature_002 = bpy.data.armatures.new('Armature.002')  # bones are not reproduced

# ---- objects
ob_arrow = bpy.data.objects.new('arrow', me_weapon_arrow03_metal_0)
ob_crossbow = bpy.data.objects.new('crossbow', me_weapon_crossbow_brown_0)
ob_armature = bpy.data.objects.new('Armature', arm_armature_002)

# ---- transforms, parenting, visibility, modifiers, constraints
ob_arrow.parent = ob_crossbow
ob_arrow.matrix_parent_inverse = Matrix(((1.0, 8.449e-19, -1.935e-17, -1.875e-07), (-1.935e-17, 3.714e-07, -1.0, 9.537e-07), (-8.449e-19, 1.0, 3.714e-07, -3.542e-13), (-0.0, -0.0, -0.0, 1.0)))
ob_arrow.location = (3.048, 0.0, 8.696)
ob_arrow.rotation_mode = 'QUATERNION'
ob_arrow.rotation_quaternion = (1.0, 0.0, 0.0, 0.0)
ob_crossbow.parent = ob_armature
ob_crossbow.matrix_parent_inverse = Matrix(((7.055e-09, -0.0, -0.09345, 0.8223), (-0.0, 0.09345, -0.0, -0.0), (0.09345, 0.0, 7.055e-09, -0.4952), (-0.0, -0.0, -0.0, 1.0)))
ob_crossbow.location = (0.0, 0.0, 0.0)
ob_crossbow.rotation_mode = 'QUATERNION'
ob_crossbow.rotation_quaternion = (0.5213, -0.5213, 4.824e-18, 5.265e-18)
_vg = ob_crossbow.vertex_groups.new(name='string')
_vg.add([257, 258, 261, 262, 265, 266, 269, 270, 278, 279, 282, 283, 286, 287, 290, 291, 296, 297, 298, 299, 300, 301, 302, 303, 304, 305, 306, 307, 308, 309, 310, 311, 312, 313, 314, 315, 316, 317, 318, 319, 320, 321, 322, 323, 324, 325, 326, 327, 328, 329, 330, 331, 332, 333, 334, 335, 376, 377, 378, 379, 380, 381, 382, 383, 384, 385, 386, 387, 388, 389, 390, 391, 392, 393, 394, 395, 396, 397, 398, 399, 400, 401, 402, 403, 404, 405], 1.0, 'REPLACE')
_m = ob_crossbow.modifiers.new('Armature', 'ARMATURE')
_m = ob_crossbow.modifiers.new('Armature.001', 'ARMATURE')
_m.object = ob_armature
ob_armature.location = (3.048, 0.0, 0.8288)
ob_armature.rotation_euler = (-0.0, 1.571, 0.0)

# ---- collection membership
scene.collection.objects.link(ob_arrow)
scene.collection.objects.link(ob_crossbow)
scene.collection.objects.link(ob_armature)

# ---- scene / render settings (as saved in the file)
scene.camera = ob_arrow
scene.frame_start = 1; scene.frame_end = 250; scene.frame_set(54)
scene.render.engine = 'BLENDER_EEVEE_NEXT'
scene.cycles.sampling_pattern = 'TABULATED_SOBOL'
scene.view_settings.view_transform = 'Filmic'
bpy.context.view_layer.update()

# ---- added for rendering (the .blend has no active camera and no usable light): camera, sun
cam_auto = bpy.data.cameras.new('AutoCamera')
cam_auto.lens = 50.0
cam_auto.sensor_width = 36.0
cam_auto.clip_end = 1000.0
ob_auto_camera = bpy.data.objects.new('AutoCamera', cam_auto)
scene.collection.objects.link(ob_auto_camera)
ob_auto_camera.location = (13.2011, -11.5372, 7.56386)
ob_auto_camera.rotation_euler = (1.09748, -7.21219e-08, 0.694738)
scene.camera = ob_auto_camera
light_auto_sun = bpy.data.lights.new('AutoSun', 'SUN')
light_auto_sun.energy = 3.0
light_auto_sun.angle = 0.0523599
ob_auto_sun = bpy.data.objects.new('AutoSun', light_auto_sun)
scene.collection.objects.link(ob_auto_sun)
ob_auto_sun.rotation_euler = (0.872665, 0.174533, 0.523599)
bpy.context.view_layer.update()
